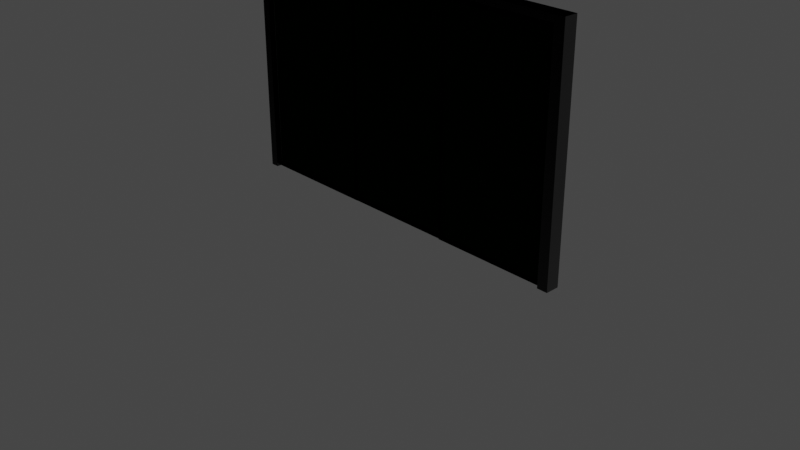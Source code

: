 # Source: Window.blend  (saved by Blender 3.1.7; exported with 4.5.12 LTS)
import bpy
from mathutils import Matrix  # noqa: F401  (used for matrix-valued properties, if any)

bpy.ops.wm.read_factory_settings(use_empty=True)
scene = bpy.context.scene
scene.name = 'Scene'

# ---- collections
col_collection = bpy.data.collections.new('Collection'); scene.collection.children.link(col_collection)

# ---- images (referenced by path relative to the original .blend; pixels are not part of the script)
import os
ASSET_DIR = os.environ.get("B2B_ASSET_DIR", "")  # directory of the original .blend (textures are referenced by path, not embedded)
HERE = os.path.dirname(os.path.abspath(__file__))  # packed textures are extracted next to this script under _unpacked/

def load_image(name, relpath, width, height, colorspace="sRGB"):
    """Load a texture the original file referenced (path relative to the .blend, or extracted next to this script)."""
    p = next((c for c in (os.path.join(HERE, relpath), os.path.join(ASSET_DIR, relpath)) if relpath and os.path.exists(c)), "")
    if p:
        img = bpy.data.images.load(p, check_existing=True)
        img.name = name
    else:  # same state as the original file: an image datablock whose file is absent (Cycles renders it pink)
        img = bpy.data.images.new(name, width, height)
        img.source = "FILE"
        img.filepath = "//" + (relpath or name)
    img.colorspace_settings.name = colorspace
    return img
img_wall_multiset_2_diffuse_png = load_image('Wall_Multiset_2_Diffuse.png', 'Wall_Multiset_2_Diffuse.png', 1024, 1024, 'sRGB')
img_wall_multiset_2_maskmap_png = load_image('Wall_Multiset_2_Maskmap.png', 'Wall_Multiset_2_Maskmap.png', 1024, 1024, 'sRGB')
img_wall_multiset_2_normal_png = load_image('Wall_Multiset_2_Normal.png', 'Wall_Multiset_2_Normal.png', 1024, 1024, 'sRGB')
img_wall_multiset_2_diffuse_alpha_png = load_image('Wall_Multiset_2_Diffuse+Alpha.png', 'Wall_Multiset_2_Diffuse+Alpha.png', 1024, 1024, 'sRGB')

# ---- materials (node trees are filled in below, after node groups)
mat_wall_010 = bpy.data.materials.new('wall.010')
mat_wall_010.use_transparent_shadow = False
mat_wall_010.diffuse_color = (0.3294, 0.3294, 0.3294, 1.0)
mat_wall_010.roughness = 0.8586
mat_wall_010.specular_intensity = 0.0
mat_wall_010.metallic = 1.0
mat_glass_010 = bpy.data.materials.new('Glass.010')
mat_glass_010.use_transparent_shadow = False
mat_glass_010.diffuse_color = (0.03137, 0.03922, 0.149, 1.0)
mat_glass_010.roughness = 0.8586
mat_glass_010.specular_intensity = 0.0
mat_glass_010.metallic = 1.0
mat_wall_set_2_slot__3_010 = bpy.data.materials.new('wall set 2 Slot #3.010')
mat_wall_set_2_slot__3_010.use_transparent_shadow = False
mat_wall_set_2_slot__3_010.diffuse_color = (0.0, 0.0, 0.0, 1.0)
mat_wall_set_2_slot__3_010.roughness = 0.5528
mat_wall_set_2_slot__3_010.specular_intensity = 1.0
mat_wall_set_2_slot__3_010.metallic = 1.0
mat_wall_set_2_slot__4_010 = bpy.data.materials.new('wall set 2 Slot #4.010')
mat_wall_set_2_slot__4_010.use_transparent_shadow = False
mat_wall_set_2_slot__4_010.diffuse_color = (0.0, 0.0, 0.0, 1.0)
mat_wall_set_2_slot__4_010.roughness = 0.5528
mat_wall_set_2_slot__4_010.specular_intensity = 1.0
mat_wall_set_2_slot__4_010.metallic = 1.0
mat_wall_set_2_slot__5_010 = bpy.data.materials.new('wall set 2 Slot #5.010')
mat_wall_set_2_slot__5_010.use_transparent_shadow = False
mat_wall_set_2_slot__5_010.diffuse_color = (0.0, 0.0, 0.0, 1.0)
mat_wall_set_2_slot__5_010.roughness = 0.5528
mat_wall_set_2_slot__5_010.specular_intensity = 1.0
mat_wall_set_2_slot__5_010.metallic = 1.0
mat_wall_set_2_slot__6_010 = bpy.data.materials.new('wall set 2 Slot #6.010')
mat_wall_set_2_slot__6_010.use_transparent_shadow = False
mat_wall_set_2_slot__6_010.diffuse_color = (0.0, 0.0, 0.0, 1.0)
mat_wall_set_2_slot__6_010.roughness = 0.5528
mat_wall_set_2_slot__6_010.specular_intensity = 1.0
mat_wall_set_2_slot__6_010.metallic = 1.0
mat_wall_set_2_slot__7_010 = bpy.data.materials.new('wall set 2 Slot #7.010')
mat_wall_set_2_slot__7_010.use_transparent_shadow = False
mat_wall_set_2_slot__7_010.diffuse_color = (0.0, 0.0, 0.0, 1.0)
mat_wall_set_2_slot__7_010.roughness = 0.5528
mat_wall_set_2_slot__7_010.specular_intensity = 1.0
mat_wall_set_2_slot__7_010.metallic = 1.0
mat_wall_set_2_slot__8_010 = bpy.data.materials.new('wall set 2 Slot #8.010')
mat_wall_set_2_slot__8_010.use_transparent_shadow = False
mat_wall_set_2_slot__8_010.diffuse_color = (0.0, 0.0, 0.0, 1.0)
mat_wall_set_2_slot__8_010.roughness = 0.5528
mat_wall_set_2_slot__8_010.specular_intensity = 1.0
mat_wall_set_2_slot__8_010.metallic = 1.0
mat_wall_set_2_slot__9_010 = bpy.data.materials.new('wall set 2 Slot #9.010')
mat_wall_set_2_slot__9_010.use_transparent_shadow = False
mat_wall_set_2_slot__9_010.diffuse_color = (0.0, 0.0, 0.0, 1.0)
mat_wall_set_2_slot__9_010.roughness = 0.5528
mat_wall_set_2_slot__9_010.specular_intensity = 1.0
mat_wall_set_2_slot__9_010.metallic = 1.0
mat_wall_set_2_slot__10_010 = bpy.data.materials.new('wall set 2 Slot #10.010')
mat_wall_set_2_slot__10_010.use_transparent_shadow = False
mat_wall_set_2_slot__10_010.diffuse_color = (0.0, 0.0, 0.0, 1.0)
mat_wall_set_2_slot__10_010.roughness = 0.5528
mat_wall_set_2_slot__10_010.specular_intensity = 1.0
mat_wall_set_2_slot__10_010.metallic = 1.0
mat_wall_set_2_slot__3_011 = bpy.data.materials.new('wall set 2 Slot #3.011')
mat_wall_set_2_slot__3_011.use_transparent_shadow = False
mat_wall_set_2_slot__3_011.diffuse_color = (0.0, 0.0, 0.0, 1.0)
mat_wall_set_2_slot__3_011.roughness = 0.5528
mat_wall_set_2_slot__3_011.specular_intensity = 1.0
mat_wall_set_2_slot__3_011.metallic = 1.0
mat_wall_set_2_slot__4_011 = bpy.data.materials.new('wall set 2 Slot #4.011')
mat_wall_set_2_slot__4_011.use_transparent_shadow = False
mat_wall_set_2_slot__4_011.diffuse_color = (0.0, 0.0, 0.0, 1.0)
mat_wall_set_2_slot__4_011.roughness = 0.5528
mat_wall_set_2_slot__4_011.specular_intensity = 1.0
mat_wall_set_2_slot__4_011.metallic = 1.0
mat_wall_set_2_slot__5_011 = bpy.data.materials.new('wall set 2 Slot #5.011')
mat_wall_set_2_slot__5_011.use_transparent_shadow = False
mat_wall_set_2_slot__5_011.diffuse_color = (0.0, 0.0, 0.0, 1.0)
mat_wall_set_2_slot__5_011.roughness = 0.5528
mat_wall_set_2_slot__5_011.specular_intensity = 1.0
mat_wall_set_2_slot__5_011.metallic = 1.0
mat_wall_set_2_slot__6_011 = bpy.data.materials.new('wall set 2 Slot #6.011')
mat_wall_set_2_slot__6_011.use_transparent_shadow = False
mat_wall_set_2_slot__6_011.diffuse_color = (0.0, 0.0, 0.0, 1.0)
mat_wall_set_2_slot__6_011.roughness = 0.5528
mat_wall_set_2_slot__6_011.specular_intensity = 1.0
mat_wall_set_2_slot__6_011.metallic = 1.0
mat_wall_set_2_slot__7_011 = bpy.data.materials.new('wall set 2 Slot #7.011')
mat_wall_set_2_slot__7_011.use_transparent_shadow = False
mat_wall_set_2_slot__7_011.diffuse_color = (0.0, 0.0, 0.0, 1.0)
mat_wall_set_2_slot__7_011.roughness = 0.5528
mat_wall_set_2_slot__7_011.specular_intensity = 1.0
mat_wall_set_2_slot__7_011.metallic = 1.0
mat_wall_set_2_slot__8_011 = bpy.data.materials.new('wall set 2 Slot #8.011')
mat_wall_set_2_slot__8_011.use_transparent_shadow = False
mat_wall_set_2_slot__8_011.diffuse_color = (0.0, 0.0, 0.0, 1.0)
mat_wall_set_2_slot__8_011.roughness = 0.5528
mat_wall_set_2_slot__8_011.specular_intensity = 1.0
mat_wall_set_2_slot__8_011.metallic = 1.0
mat_wall_set_2_slot__9_011 = bpy.data.materials.new('wall set 2 Slot #9.011')
mat_wall_set_2_slot__9_011.use_transparent_shadow = False
mat_wall_set_2_slot__9_011.diffuse_color = (0.0, 0.0, 0.0, 1.0)
mat_wall_set_2_slot__9_011.roughness = 0.5528
mat_wall_set_2_slot__9_011.specular_intensity = 1.0
mat_wall_set_2_slot__9_011.metallic = 1.0
mat_wall_set_2_slot__10_011 = bpy.data.materials.new('wall set 2 Slot #10.011')
mat_wall_set_2_slot__10_011.use_transparent_shadow = False
mat_wall_set_2_slot__10_011.diffuse_color = (0.0, 0.0, 0.0, 1.0)
mat_wall_set_2_slot__10_011.roughness = 0.5528
mat_wall_set_2_slot__10_011.specular_intensity = 1.0
mat_wall_set_2_slot__10_011.metallic = 1.0
mat_wall_set_2_slot__3_012 = bpy.data.materials.new('wall set 2 Slot #3.012')
mat_wall_set_2_slot__3_012.use_transparent_shadow = False
mat_wall_set_2_slot__3_012.diffuse_color = (0.0, 0.0, 0.0, 1.0)
mat_wall_set_2_slot__3_012.roughness = 0.5528
mat_wall_set_2_slot__3_012.specular_intensity = 1.0
mat_wall_set_2_slot__3_012.metallic = 1.0
mat_wall_set_2_slot__4_012 = bpy.data.materials.new('wall set 2 Slot #4.012')
mat_wall_set_2_slot__4_012.use_transparent_shadow = False
mat_wall_set_2_slot__4_012.diffuse_color = (0.0, 0.0, 0.0, 1.0)
mat_wall_set_2_slot__4_012.roughness = 0.5528
mat_wall_set_2_slot__4_012.specular_intensity = 1.0
mat_wall_set_2_slot__4_012.metallic = 1.0
mat_wall_set_2_slot__5_012 = bpy.data.materials.new('wall set 2 Slot #5.012')
mat_wall_set_2_slot__5_012.use_transparent_shadow = False
mat_wall_set_2_slot__5_012.diffuse_color = (0.0, 0.0, 0.0, 1.0)
mat_wall_set_2_slot__5_012.roughness = 0.5528
mat_wall_set_2_slot__5_012.specular_intensity = 1.0
mat_wall_set_2_slot__5_012.metallic = 1.0
mat_wall_set_2_slot__6_012 = bpy.data.materials.new('wall set 2 Slot #6.012')
mat_wall_set_2_slot__6_012.use_transparent_shadow = False
mat_wall_set_2_slot__6_012.diffuse_color = (0.0, 0.0, 0.0, 1.0)
mat_wall_set_2_slot__6_012.roughness = 0.5528
mat_wall_set_2_slot__6_012.specular_intensity = 1.0
mat_wall_set_2_slot__6_012.metallic = 1.0
mat_wall_set_2_slot__7_012 = bpy.data.materials.new('wall set 2 Slot #7.012')
mat_wall_set_2_slot__7_012.use_transparent_shadow = False
mat_wall_set_2_slot__7_012.diffuse_color = (0.0, 0.0, 0.0, 1.0)
mat_wall_set_2_slot__7_012.roughness = 0.5528
mat_wall_set_2_slot__7_012.specular_intensity = 1.0
mat_wall_set_2_slot__7_012.metallic = 1.0
mat_wall_set_2_slot__8_012 = bpy.data.materials.new('wall set 2 Slot #8.012')
mat_wall_set_2_slot__8_012.use_transparent_shadow = False
mat_wall_set_2_slot__8_012.diffuse_color = (0.0, 0.0, 0.0, 1.0)
mat_wall_set_2_slot__8_012.roughness = 0.5528
mat_wall_set_2_slot__8_012.specular_intensity = 1.0
mat_wall_set_2_slot__8_012.metallic = 1.0
mat_wall_set_2_slot__9_012 = bpy.data.materials.new('wall set 2 Slot #9.012')
mat_wall_set_2_slot__9_012.use_transparent_shadow = False
mat_wall_set_2_slot__9_012.diffuse_color = (0.0, 0.0, 0.0, 1.0)
mat_wall_set_2_slot__9_012.roughness = 0.5528
mat_wall_set_2_slot__9_012.specular_intensity = 1.0
mat_wall_set_2_slot__9_012.metallic = 1.0
mat_wall_set_2_slot__10_012 = bpy.data.materials.new('wall set 2 Slot #10.012')
mat_wall_set_2_slot__10_012.use_transparent_shadow = False
mat_wall_set_2_slot__10_012.diffuse_color = (0.0, 0.0, 0.0, 1.0)
mat_wall_set_2_slot__10_012.roughness = 0.5528
mat_wall_set_2_slot__10_012.specular_intensity = 1.0
mat_wall_set_2_slot__10_012.metallic = 1.0
mat_wall_set_2_slot__3_013 = bpy.data.materials.new('wall set 2 Slot #3.013')
mat_wall_set_2_slot__3_013.use_transparent_shadow = False
mat_wall_set_2_slot__3_013.diffuse_color = (0.0, 0.0, 0.0, 1.0)
mat_wall_set_2_slot__3_013.roughness = 0.5528
mat_wall_set_2_slot__3_013.specular_intensity = 1.0
mat_wall_set_2_slot__3_013.metallic = 1.0
mat_wall_set_2_slot__4_013 = bpy.data.materials.new('wall set 2 Slot #4.013')
mat_wall_set_2_slot__4_013.use_transparent_shadow = False
mat_wall_set_2_slot__4_013.diffuse_color = (0.0, 0.0, 0.0, 1.0)
mat_wall_set_2_slot__4_013.roughness = 0.5528
mat_wall_set_2_slot__4_013.specular_intensity = 1.0
mat_wall_set_2_slot__4_013.metallic = 1.0
mat_wall_set_2_slot__5_013 = bpy.data.materials.new('wall set 2 Slot #5.013')
mat_wall_set_2_slot__5_013.use_transparent_shadow = False
mat_wall_set_2_slot__5_013.diffuse_color = (0.0, 0.0, 0.0, 1.0)
mat_wall_set_2_slot__5_013.roughness = 0.5528
mat_wall_set_2_slot__5_013.specular_intensity = 1.0
mat_wall_set_2_slot__5_013.metallic = 1.0
mat_wall_set_2_slot__6_013 = bpy.data.materials.new('wall set 2 Slot #6.013')
mat_wall_set_2_slot__6_013.use_transparent_shadow = False
mat_wall_set_2_slot__6_013.diffuse_color = (0.0, 0.0, 0.0, 1.0)
mat_wall_set_2_slot__6_013.roughness = 0.5528
mat_wall_set_2_slot__6_013.specular_intensity = 1.0
mat_wall_set_2_slot__6_013.metallic = 1.0
mat_wall_set_2_slot__7_013 = bpy.data.materials.new('wall set 2 Slot #7.013')
mat_wall_set_2_slot__7_013.use_transparent_shadow = False
mat_wall_set_2_slot__7_013.diffuse_color = (0.0, 0.0, 0.0, 1.0)
mat_wall_set_2_slot__7_013.roughness = 0.5528
mat_wall_set_2_slot__7_013.specular_intensity = 1.0
mat_wall_set_2_slot__7_013.metallic = 1.0
mat_wall_set_2_slot__8_013 = bpy.data.materials.new('wall set 2 Slot #8.013')
mat_wall_set_2_slot__8_013.use_transparent_shadow = False
mat_wall_set_2_slot__8_013.diffuse_color = (0.0, 0.0, 0.0, 1.0)
mat_wall_set_2_slot__8_013.roughness = 0.5528
mat_wall_set_2_slot__8_013.specular_intensity = 1.0
mat_wall_set_2_slot__8_013.metallic = 1.0
mat_wall_set_2_slot__9_013 = bpy.data.materials.new('wall set 2 Slot #9.013')
mat_wall_set_2_slot__9_013.use_transparent_shadow = False
mat_wall_set_2_slot__9_013.diffuse_color = (0.0, 0.0, 0.0, 1.0)
mat_wall_set_2_slot__9_013.roughness = 0.5528
mat_wall_set_2_slot__9_013.specular_intensity = 1.0
mat_wall_set_2_slot__9_013.metallic = 1.0
mat_wall_set_2_slot__10_013 = bpy.data.materials.new('wall set 2 Slot #10.013')
mat_wall_set_2_slot__10_013.use_transparent_shadow = False
mat_wall_set_2_slot__10_013.diffuse_color = (0.0, 0.0, 0.0, 1.0)
mat_wall_set_2_slot__10_013.roughness = 0.5528
mat_wall_set_2_slot__10_013.specular_intensity = 1.0
mat_wall_set_2_slot__10_013.metallic = 1.0

# ---- material node trees
mat_wall_010.use_nodes = True; mat_wall_010.node_tree.nodes.clear()
_N = mat_wall_010.node_tree.nodes; _L = mat_wall_010.node_tree.links
n0 = _N.new('ShaderNodeOutputMaterial'); n0.name = 'Material Output'; n0.location = (300, 300)
n1 = _N.new('ShaderNodeNormalMap'); n1.name = 'Normal Map'; n1.location = (-247, -277)
n1.label = 'Normal/Map'
n2 = _N.new('ShaderNodeTexImage'); n2.name = 'Image Texture.001'; n2.location = (-643, 518)
n2.image = img_wall_multiset_2_diffuse_png
n3 = _N.new('ShaderNodeSeparateColor'); n3.name = 'Separate RGB'; n3.location = (-376, 215)
n4 = _N.new('ShaderNodeTexImage'); n4.name = 'Image Texture.003'; n4.location = (-715, 108)
n4.image = img_wall_multiset_2_maskmap_png
n5 = _N.new('ShaderNodeInvert'); n5.name = 'Invert'; n5.location = (-328, 36)
n6 = _N.new('ShaderNodeTexImage'); n6.name = 'Image Texture'; n6.location = (-549, -320)
n6.image = img_wall_multiset_2_normal_png
n7 = _N.new('ShaderNodeMix'); n7.name = 'Mix'; n7.location = (-257, 445)
n7.data_type = 'RGBA'
n7.blend_type = 'MULTIPLY'
n7.inputs[0].default_value = 1.0
n8 = _N.new('ShaderNodeBsdfPrincipled'); n8.name = 'Principled BSDF'; n8.location = (10, 300)
n8.distribution = 'GGX'
n8.subsurface_method = 'RANDOM_WALK_SKIN'
n8.inputs[3].default_value = 1.45
n8.inputs[13].default_value = 0.0
n8.inputs[27].default_value = (0.0, 0.0, 0.0, 1.0)
_L.new(n8.outputs[0], n0.inputs[0])
_L.new(n1.outputs[0], n8.inputs[5])
_L.new(n6.outputs[0], n1.inputs[1])
_L.new(n2.outputs[0], n7.inputs[6])
_L.new(n7.outputs[2], n8.inputs[0])
_L.new(n3.outputs[1], n7.inputs[7])
_L.new(n3.outputs[0], n8.inputs[1])
_L.new(n5.outputs[0], n8.inputs[2])
_L.new(n4.outputs[0], n3.inputs[0])
_L.new(n4.outputs[1], n5.inputs[1])
n0.is_active_output = True
mat_glass_010.use_nodes = True; mat_glass_010.node_tree.nodes.clear()
_N = mat_glass_010.node_tree.nodes; _L = mat_glass_010.node_tree.links
n0 = _N.new('ShaderNodeOutputMaterial'); n0.name = 'Material Output'; n0.location = (387, 352)
n1 = _N.new('ShaderNodeTexImage'); n1.name = 'Image Texture'; n1.location = (-658, 493)
n1.image = img_wall_multiset_2_diffuse_alpha_png
n2 = _N.new('ShaderNodeInvert'); n2.name = 'Invert.001'; n2.location = (-299, 440)
n3 = _N.new('ShaderNodeSeparateColor'); n3.name = 'Separate RGB'; n3.location = (-370, 228)
n4 = _N.new('ShaderNodeTexImage'); n4.name = 'Image Texture.001'; n4.location = (-637, 173)
n4.image = img_wall_multiset_2_maskmap_png
n5 = _N.new('ShaderNodeTexImage'); n5.name = 'Image Texture.002'; n5.location = (-423, -134)
n5.image = img_wall_multiset_2_normal_png
n6 = _N.new('ShaderNodeBsdfGlass'); n6.name = 'Glass BSDF'; n6.location = (132, 335)
n6.distribution = 'BECKMANN'
n6.inputs[2].default_value = 2.15
n7 = _N.new('ShaderNodeNormalMap'); n7.name = 'Normal Map'; n7.location = (-100, -60)
n7.label = 'Normal/Map'
n8 = _N.new('ShaderNodeMix'); n8.name = 'Mix'; n8.location = (-104, 460)
n8.data_type = 'RGBA'
n8.blend_type = 'MULTIPLY'
n8.inputs[0].default_value = 0.9417
n9 = _N.new('ShaderNodeInvert'); n9.name = 'Invert'; n9.location = (-261, 69)
n9.inputs[0].default_value = 0.1083
_L.new(n5.outputs[0], n7.inputs[1])
_L.new(n4.outputs[0], n3.inputs[0])
_L.new(n4.outputs[1], n9.inputs[1])
_L.new(n3.outputs[1], n8.inputs[7])
_L.new(n6.outputs[0], n0.inputs[0])
_L.new(n1.outputs[0], n2.inputs[1])
_L.new(n2.outputs[0], n8.inputs[6])
_L.new(n7.outputs[0], n6.inputs[3])
_L.new(n8.outputs[2], n6.inputs[0])
_L.new(n9.outputs[0], n6.inputs[1])
n0.is_active_output = True
mat_wall_set_2_slot__3_010.use_nodes = True; mat_wall_set_2_slot__3_010.node_tree.nodes.clear()
_N = mat_wall_set_2_slot__3_010.node_tree.nodes; _L = mat_wall_set_2_slot__3_010.node_tree.links
n0 = _N.new('ShaderNodeOutputMaterial'); n0.name = 'Material Output'; n0.location = (300, 300)
n1 = _N.new('ShaderNodeNormalMap'); n1.name = 'Normal Map'; n1.location = (-247, -277)
n1.label = 'Normal/Map'
n2 = _N.new('ShaderNodeBsdfPrincipled'); n2.name = 'Principled BSDF'; n2.location = (10, 300)
n2.distribution = 'GGX'
n2.subsurface_method = 'RANDOM_WALK_SKIN'
n2.inputs[3].default_value = 1.45
n2.inputs[13].default_value = 0.0
n2.inputs[27].default_value = (0.0, 0.0, 0.0, 1.0)
n3 = _N.new('ShaderNodeMix'); n3.name = 'Mix'; n3.location = (-257, 445)
n3.data_type = 'RGBA'
n3.blend_type = 'MULTIPLY'
n3.inputs[0].default_value = 1.0
n4 = _N.new('ShaderNodeTexImage'); n4.name = 'Image Texture'; n4.location = (-549, -320)
n4.image = img_wall_multiset_2_normal_png
n5 = _N.new('ShaderNodeInvert'); n5.name = 'Invert'; n5.location = (-328, 36)
n6 = _N.new('ShaderNodeTexImage'); n6.name = 'Image Texture.001'; n6.location = (-643, 518)
n6.image = img_wall_multiset_2_diffuse_png
n7 = _N.new('ShaderNodeTexImage'); n7.name = 'Image Texture.003'; n7.location = (-715, 108)
n7.image = img_wall_multiset_2_maskmap_png
n8 = _N.new('ShaderNodeSeparateColor'); n8.name = 'Separate RGB'; n8.location = (-376, 215)
_L.new(n2.outputs[0], n0.inputs[0])
_L.new(n1.outputs[0], n2.inputs[5])
_L.new(n4.outputs[0], n1.inputs[1])
_L.new(n6.outputs[0], n3.inputs[6])
_L.new(n3.outputs[2], n2.inputs[0])
_L.new(n8.outputs[1], n3.inputs[7])
_L.new(n8.outputs[0], n2.inputs[1])
_L.new(n5.outputs[0], n2.inputs[2])
_L.new(n7.outputs[0], n8.inputs[0])
_L.new(n7.outputs[1], n5.inputs[1])
n0.is_active_output = True
mat_wall_set_2_slot__4_010.use_nodes = True; mat_wall_set_2_slot__4_010.node_tree.nodes.clear()
_N = mat_wall_set_2_slot__4_010.node_tree.nodes; _L = mat_wall_set_2_slot__4_010.node_tree.links
n0 = _N.new('ShaderNodeOutputMaterial'); n0.name = 'Material Output'; n0.location = (300, 300)
n1 = _N.new('ShaderNodeNormalMap'); n1.name = 'Normal Map'; n1.location = (-247, -277)
n1.label = 'Normal/Map'
n2 = _N.new('ShaderNodeBsdfPrincipled'); n2.name = 'Principled BSDF'; n2.location = (10, 300)
n2.distribution = 'GGX'
n2.subsurface_method = 'RANDOM_WALK_SKIN'
n2.inputs[3].default_value = 1.45
n2.inputs[13].default_value = 0.0
n2.inputs[27].default_value = (0.0, 0.0, 0.0, 1.0)
n3 = _N.new('ShaderNodeMix'); n3.name = 'Mix'; n3.location = (-257, 445)
n3.data_type = 'RGBA'
n3.blend_type = 'MULTIPLY'
n3.inputs[0].default_value = 1.0
n4 = _N.new('ShaderNodeTexImage'); n4.name = 'Image Texture'; n4.location = (-549, -320)
n4.image = img_wall_multiset_2_normal_png
n5 = _N.new('ShaderNodeInvert'); n5.name = 'Invert'; n5.location = (-328, 36)
n6 = _N.new('ShaderNodeTexImage'); n6.name = 'Image Texture.001'; n6.location = (-643, 518)
n6.image = img_wall_multiset_2_diffuse_png
n7 = _N.new('ShaderNodeTexImage'); n7.name = 'Image Texture.003'; n7.location = (-715, 108)
n7.image = img_wall_multiset_2_maskmap_png
n8 = _N.new('ShaderNodeSeparateColor'); n8.name = 'Separate RGB'; n8.location = (-376, 215)
_L.new(n2.outputs[0], n0.inputs[0])
_L.new(n1.outputs[0], n2.inputs[5])
_L.new(n4.outputs[0], n1.inputs[1])
_L.new(n6.outputs[0], n3.inputs[6])
_L.new(n3.outputs[2], n2.inputs[0])
_L.new(n8.outputs[1], n3.inputs[7])
_L.new(n8.outputs[0], n2.inputs[1])
_L.new(n5.outputs[0], n2.inputs[2])
_L.new(n7.outputs[0], n8.inputs[0])
_L.new(n7.outputs[1], n5.inputs[1])
n0.is_active_output = True
mat_wall_set_2_slot__5_010.use_nodes = True; mat_wall_set_2_slot__5_010.node_tree.nodes.clear()
_N = mat_wall_set_2_slot__5_010.node_tree.nodes; _L = mat_wall_set_2_slot__5_010.node_tree.links
n0 = _N.new('ShaderNodeOutputMaterial'); n0.name = 'Material Output'; n0.location = (300, 300)
n1 = _N.new('ShaderNodeNormalMap'); n1.name = 'Normal Map'; n1.location = (-247, -277)
n1.label = 'Normal/Map'
n2 = _N.new('ShaderNodeBsdfPrincipled'); n2.name = 'Principled BSDF'; n2.location = (10, 300)
n2.distribution = 'GGX'
n2.subsurface_method = 'RANDOM_WALK_SKIN'
n2.inputs[3].default_value = 1.45
n2.inputs[13].default_value = 0.0
n2.inputs[27].default_value = (0.0, 0.0, 0.0, 1.0)
n3 = _N.new('ShaderNodeMix'); n3.name = 'Mix'; n3.location = (-257, 445)
n3.data_type = 'RGBA'
n3.blend_type = 'MULTIPLY'
n3.inputs[0].default_value = 1.0
n4 = _N.new('ShaderNodeTexImage'); n4.name = 'Image Texture'; n4.location = (-549, -320)
n4.image = img_wall_multiset_2_normal_png
n5 = _N.new('ShaderNodeInvert'); n5.name = 'Invert'; n5.location = (-328, 36)
n6 = _N.new('ShaderNodeTexImage'); n6.name = 'Image Texture.001'; n6.location = (-643, 518)
n6.image = img_wall_multiset_2_diffuse_png
n7 = _N.new('ShaderNodeTexImage'); n7.name = 'Image Texture.003'; n7.location = (-715, 108)
n7.image = img_wall_multiset_2_maskmap_png
n8 = _N.new('ShaderNodeSeparateColor'); n8.name = 'Separate RGB'; n8.location = (-376, 215)
_L.new(n2.outputs[0], n0.inputs[0])
_L.new(n1.outputs[0], n2.inputs[5])
_L.new(n4.outputs[0], n1.inputs[1])
_L.new(n6.outputs[0], n3.inputs[6])
_L.new(n3.outputs[2], n2.inputs[0])
_L.new(n8.outputs[1], n3.inputs[7])
_L.new(n8.outputs[0], n2.inputs[1])
_L.new(n5.outputs[0], n2.inputs[2])
_L.new(n7.outputs[0], n8.inputs[0])
_L.new(n7.outputs[1], n5.inputs[1])
n0.is_active_output = True
mat_wall_set_2_slot__6_010.use_nodes = True; mat_wall_set_2_slot__6_010.node_tree.nodes.clear()
_N = mat_wall_set_2_slot__6_010.node_tree.nodes; _L = mat_wall_set_2_slot__6_010.node_tree.links
n0 = _N.new('ShaderNodeOutputMaterial'); n0.name = 'Material Output'; n0.location = (300, 300)
n1 = _N.new('ShaderNodeNormalMap'); n1.name = 'Normal Map'; n1.location = (-247, -277)
n1.label = 'Normal/Map'
n2 = _N.new('ShaderNodeBsdfPrincipled'); n2.name = 'Principled BSDF'; n2.location = (10, 300)
n2.distribution = 'GGX'
n2.subsurface_method = 'RANDOM_WALK_SKIN'
n2.inputs[3].default_value = 1.45
n2.inputs[13].default_value = 0.0
n2.inputs[27].default_value = (0.0, 0.0, 0.0, 1.0)
n3 = _N.new('ShaderNodeMix'); n3.name = 'Mix'; n3.location = (-257, 445)
n3.data_type = 'RGBA'
n3.blend_type = 'MULTIPLY'
n3.inputs[0].default_value = 1.0
n4 = _N.new('ShaderNodeTexImage'); n4.name = 'Image Texture'; n4.location = (-549, -320)
n4.image = img_wall_multiset_2_normal_png
n5 = _N.new('ShaderNodeInvert'); n5.name = 'Invert'; n5.location = (-328, 36)
n6 = _N.new('ShaderNodeTexImage'); n6.name = 'Image Texture.001'; n6.location = (-643, 518)
n6.image = img_wall_multiset_2_diffuse_png
n7 = _N.new('ShaderNodeTexImage'); n7.name = 'Image Texture.003'; n7.location = (-715, 108)
n7.image = img_wall_multiset_2_maskmap_png
n8 = _N.new('ShaderNodeSeparateColor'); n8.name = 'Separate RGB'; n8.location = (-376, 215)
_L.new(n2.outputs[0], n0.inputs[0])
_L.new(n1.outputs[0], n2.inputs[5])
_L.new(n4.outputs[0], n1.inputs[1])
_L.new(n6.outputs[0], n3.inputs[6])
_L.new(n3.outputs[2], n2.inputs[0])
_L.new(n8.outputs[1], n3.inputs[7])
_L.new(n8.outputs[0], n2.inputs[1])
_L.new(n5.outputs[0], n2.inputs[2])
_L.new(n7.outputs[0], n8.inputs[0])
_L.new(n7.outputs[1], n5.inputs[1])
n0.is_active_output = True
mat_wall_set_2_slot__7_010.use_nodes = True; mat_wall_set_2_slot__7_010.node_tree.nodes.clear()
_N = mat_wall_set_2_slot__7_010.node_tree.nodes; _L = mat_wall_set_2_slot__7_010.node_tree.links
n0 = _N.new('ShaderNodeOutputMaterial'); n0.name = 'Material Output'; n0.location = (300, 300)
n1 = _N.new('ShaderNodeNormalMap'); n1.name = 'Normal Map'; n1.location = (-247, -277)
n1.label = 'Normal/Map'
n2 = _N.new('ShaderNodeBsdfPrincipled'); n2.name = 'Principled BSDF'; n2.location = (10, 300)
n2.distribution = 'GGX'
n2.subsurface_method = 'RANDOM_WALK_SKIN'
n2.inputs[3].default_value = 1.45
n2.inputs[13].default_value = 0.0
n2.inputs[27].default_value = (0.0, 0.0, 0.0, 1.0)
n3 = _N.new('ShaderNodeMix'); n3.name = 'Mix'; n3.location = (-257, 445)
n3.data_type = 'RGBA'
n3.blend_type = 'MULTIPLY'
n3.inputs[0].default_value = 1.0
n4 = _N.new('ShaderNodeTexImage'); n4.name = 'Image Texture'; n4.location = (-549, -320)
n4.image = img_wall_multiset_2_normal_png
n5 = _N.new('ShaderNodeInvert'); n5.name = 'Invert'; n5.location = (-328, 36)
n6 = _N.new('ShaderNodeTexImage'); n6.name = 'Image Texture.001'; n6.location = (-643, 518)
n6.image = img_wall_multiset_2_diffuse_png
n7 = _N.new('ShaderNodeTexImage'); n7.name = 'Image Texture.003'; n7.location = (-715, 108)
n7.image = img_wall_multiset_2_maskmap_png
n8 = _N.new('ShaderNodeSeparateColor'); n8.name = 'Separate RGB'; n8.location = (-376, 215)
_L.new(n2.outputs[0], n0.inputs[0])
_L.new(n1.outputs[0], n2.inputs[5])
_L.new(n4.outputs[0], n1.inputs[1])
_L.new(n6.outputs[0], n3.inputs[6])
_L.new(n3.outputs[2], n2.inputs[0])
_L.new(n8.outputs[1], n3.inputs[7])
_L.new(n8.outputs[0], n2.inputs[1])
_L.new(n5.outputs[0], n2.inputs[2])
_L.new(n7.outputs[0], n8.inputs[0])
_L.new(n7.outputs[1], n5.inputs[1])
n0.is_active_output = True
mat_wall_set_2_slot__8_010.use_nodes = True; mat_wall_set_2_slot__8_010.node_tree.nodes.clear()
_N = mat_wall_set_2_slot__8_010.node_tree.nodes; _L = mat_wall_set_2_slot__8_010.node_tree.links
n0 = _N.new('ShaderNodeOutputMaterial'); n0.name = 'Material Output'; n0.location = (300, 300)
n1 = _N.new('ShaderNodeNormalMap'); n1.name = 'Normal Map'; n1.location = (-247, -277)
n1.label = 'Normal/Map'
n2 = _N.new('ShaderNodeBsdfPrincipled'); n2.name = 'Principled BSDF'; n2.location = (10, 300)
n2.distribution = 'GGX'
n2.subsurface_method = 'RANDOM_WALK_SKIN'
n2.inputs[3].default_value = 1.45
n2.inputs[13].default_value = 0.0
n2.inputs[27].default_value = (0.0, 0.0, 0.0, 1.0)
n3 = _N.new('ShaderNodeMix'); n3.name = 'Mix'; n3.location = (-257, 445)
n3.data_type = 'RGBA'
n3.blend_type = 'MULTIPLY'
n3.inputs[0].default_value = 1.0
n4 = _N.new('ShaderNodeTexImage'); n4.name = 'Image Texture'; n4.location = (-549, -320)
n4.image = img_wall_multiset_2_normal_png
n5 = _N.new('ShaderNodeInvert'); n5.name = 'Invert'; n5.location = (-328, 36)
n6 = _N.new('ShaderNodeTexImage'); n6.name = 'Image Texture.001'; n6.location = (-643, 518)
n6.image = img_wall_multiset_2_diffuse_png
n7 = _N.new('ShaderNodeTexImage'); n7.name = 'Image Texture.003'; n7.location = (-715, 108)
n7.image = img_wall_multiset_2_maskmap_png
n8 = _N.new('ShaderNodeSeparateColor'); n8.name = 'Separate RGB'; n8.location = (-376, 215)
_L.new(n2.outputs[0], n0.inputs[0])
_L.new(n1.outputs[0], n2.inputs[5])
_L.new(n4.outputs[0], n1.inputs[1])
_L.new(n6.outputs[0], n3.inputs[6])
_L.new(n3.outputs[2], n2.inputs[0])
_L.new(n8.outputs[1], n3.inputs[7])
_L.new(n8.outputs[0], n2.inputs[1])
_L.new(n5.outputs[0], n2.inputs[2])
_L.new(n7.outputs[0], n8.inputs[0])
_L.new(n7.outputs[1], n5.inputs[1])
n0.is_active_output = True
mat_wall_set_2_slot__9_010.use_nodes = True; mat_wall_set_2_slot__9_010.node_tree.nodes.clear()
_N = mat_wall_set_2_slot__9_010.node_tree.nodes; _L = mat_wall_set_2_slot__9_010.node_tree.links
n0 = _N.new('ShaderNodeOutputMaterial'); n0.name = 'Material Output'; n0.location = (300, 300)
n1 = _N.new('ShaderNodeNormalMap'); n1.name = 'Normal Map'; n1.location = (-247, -277)
n1.label = 'Normal/Map'
n2 = _N.new('ShaderNodeBsdfPrincipled'); n2.name = 'Principled BSDF'; n2.location = (10, 300)
n2.distribution = 'GGX'
n2.subsurface_method = 'RANDOM_WALK_SKIN'
n2.inputs[3].default_value = 1.45
n2.inputs[13].default_value = 0.0
n2.inputs[27].default_value = (0.0, 0.0, 0.0, 1.0)
n3 = _N.new('ShaderNodeMix'); n3.name = 'Mix'; n3.location = (-257, 445)
n3.data_type = 'RGBA'
n3.blend_type = 'MULTIPLY'
n3.inputs[0].default_value = 1.0
n4 = _N.new('ShaderNodeTexImage'); n4.name = 'Image Texture'; n4.location = (-549, -320)
n4.image = img_wall_multiset_2_normal_png
n5 = _N.new('ShaderNodeInvert'); n5.name = 'Invert'; n5.location = (-328, 36)
n6 = _N.new('ShaderNodeTexImage'); n6.name = 'Image Texture.001'; n6.location = (-643, 518)
n6.image = img_wall_multiset_2_diffuse_png
n7 = _N.new('ShaderNodeTexImage'); n7.name = 'Image Texture.003'; n7.location = (-715, 108)
n7.image = img_wall_multiset_2_maskmap_png
n8 = _N.new('ShaderNodeSeparateColor'); n8.name = 'Separate RGB'; n8.location = (-376, 215)
_L.new(n2.outputs[0], n0.inputs[0])
_L.new(n1.outputs[0], n2.inputs[5])
_L.new(n4.outputs[0], n1.inputs[1])
_L.new(n6.outputs[0], n3.inputs[6])
_L.new(n3.outputs[2], n2.inputs[0])
_L.new(n8.outputs[1], n3.inputs[7])
_L.new(n8.outputs[0], n2.inputs[1])
_L.new(n5.outputs[0], n2.inputs[2])
_L.new(n7.outputs[0], n8.inputs[0])
_L.new(n7.outputs[1], n5.inputs[1])
n0.is_active_output = True
mat_wall_set_2_slot__10_010.use_nodes = True; mat_wall_set_2_slot__10_010.node_tree.nodes.clear()
_N = mat_wall_set_2_slot__10_010.node_tree.nodes; _L = mat_wall_set_2_slot__10_010.node_tree.links
n0 = _N.new('ShaderNodeOutputMaterial'); n0.name = 'Material Output'; n0.location = (300, 300)
n1 = _N.new('ShaderNodeNormalMap'); n1.name = 'Normal Map'; n1.location = (-247, -277)
n1.label = 'Normal/Map'
n2 = _N.new('ShaderNodeMix'); n2.name = 'Mix'; n2.location = (-257, 445)
n2.data_type = 'RGBA'
n2.blend_type = 'MULTIPLY'
n2.inputs[0].default_value = 1.0
n3 = _N.new('ShaderNodeTexImage'); n3.name = 'Image Texture'; n3.location = (-549, -320)
n3.image = img_wall_multiset_2_normal_png
n4 = _N.new('ShaderNodeInvert'); n4.name = 'Invert'; n4.location = (-328, 36)
n5 = _N.new('ShaderNodeTexImage'); n5.name = 'Image Texture.001'; n5.location = (-643, 518)
n5.image = img_wall_multiset_2_diffuse_png
n6 = _N.new('ShaderNodeTexImage'); n6.name = 'Image Texture.003'; n6.location = (-715, 108)
n6.image = img_wall_multiset_2_maskmap_png
n7 = _N.new('ShaderNodeSeparateColor'); n7.name = 'Separate RGB'; n7.location = (-376, 215)
n8 = _N.new('ShaderNodeBsdfPrincipled'); n8.name = 'Principled BSDF'; n8.location = (10, 300)
n8.distribution = 'GGX'
n8.subsurface_method = 'RANDOM_WALK_SKIN'
n8.inputs[3].default_value = 1.45
n8.inputs[13].default_value = 0.0
n8.inputs[27].default_value = (0.0, 0.0, 0.0, 1.0)
_L.new(n8.outputs[0], n0.inputs[0])
_L.new(n1.outputs[0], n8.inputs[5])
_L.new(n3.outputs[0], n1.inputs[1])
_L.new(n5.outputs[0], n2.inputs[6])
_L.new(n2.outputs[2], n8.inputs[0])
_L.new(n7.outputs[1], n2.inputs[7])
_L.new(n7.outputs[0], n8.inputs[1])
_L.new(n4.outputs[0], n8.inputs[2])
_L.new(n6.outputs[0], n7.inputs[0])
_L.new(n6.outputs[1], n4.inputs[1])
n0.is_active_output = True
mat_wall_set_2_slot__3_011.use_nodes = True; mat_wall_set_2_slot__3_011.node_tree.nodes.clear()
_N = mat_wall_set_2_slot__3_011.node_tree.nodes; _L = mat_wall_set_2_slot__3_011.node_tree.links
n0 = _N.new('ShaderNodeBsdfPrincipled'); n0.name = 'Principled BSDF'; n0.location = (10, 300)
n0.distribution = 'GGX'
n0.subsurface_method = 'RANDOM_WALK_SKIN'
n0.inputs[0].default_value = (0.0, 0.0, 0.0, 1.0)
n0.inputs[1].default_value = 1.0
n0.inputs[2].default_value = 0.5528
n0.inputs[3].default_value = 1.45
n0.inputs[13].default_value = 1.0
n0.inputs[27].default_value = (0.0, 0.0, 0.0, 1.0)
n0.inputs[28].default_value = 1.0
n1 = _N.new('ShaderNodeOutputMaterial'); n1.name = 'Material Output'; n1.location = (300, 300)
n2 = _N.new('ShaderNodeNormalMap'); n2.name = 'Normal Map'; n2.location = (-300, -300)
n2.label = 'Normal/Map'
_L.new(n0.outputs[0], n1.inputs[0])
_L.new(n2.outputs[0], n0.inputs[5])
n1.is_active_output = True
mat_wall_set_2_slot__4_011.use_nodes = True; mat_wall_set_2_slot__4_011.node_tree.nodes.clear()
_N = mat_wall_set_2_slot__4_011.node_tree.nodes; _L = mat_wall_set_2_slot__4_011.node_tree.links
n0 = _N.new('ShaderNodeBsdfPrincipled'); n0.name = 'Principled BSDF'; n0.location = (10, 300)
n0.distribution = 'GGX'
n0.subsurface_method = 'RANDOM_WALK_SKIN'
n0.inputs[0].default_value = (0.0, 0.0, 0.0, 1.0)
n0.inputs[1].default_value = 1.0
n0.inputs[2].default_value = 0.5528
n0.inputs[3].default_value = 1.45
n0.inputs[13].default_value = 1.0
n0.inputs[27].default_value = (0.0, 0.0, 0.0, 1.0)
n0.inputs[28].default_value = 1.0
n1 = _N.new('ShaderNodeOutputMaterial'); n1.name = 'Material Output'; n1.location = (300, 300)
n2 = _N.new('ShaderNodeNormalMap'); n2.name = 'Normal Map'; n2.location = (-300, -300)
n2.label = 'Normal/Map'
_L.new(n0.outputs[0], n1.inputs[0])
_L.new(n2.outputs[0], n0.inputs[5])
n1.is_active_output = True
mat_wall_set_2_slot__5_011.use_nodes = True; mat_wall_set_2_slot__5_011.node_tree.nodes.clear()
_N = mat_wall_set_2_slot__5_011.node_tree.nodes; _L = mat_wall_set_2_slot__5_011.node_tree.links
n0 = _N.new('ShaderNodeBsdfPrincipled'); n0.name = 'Principled BSDF'; n0.location = (10, 300)
n0.distribution = 'GGX'
n0.subsurface_method = 'RANDOM_WALK_SKIN'
n0.inputs[0].default_value = (0.0, 0.0, 0.0, 1.0)
n0.inputs[1].default_value = 1.0
n0.inputs[2].default_value = 0.5528
n0.inputs[3].default_value = 1.45
n0.inputs[13].default_value = 1.0
n0.inputs[27].default_value = (0.0, 0.0, 0.0, 1.0)
n0.inputs[28].default_value = 1.0
n1 = _N.new('ShaderNodeOutputMaterial'); n1.name = 'Material Output'; n1.location = (300, 300)
n2 = _N.new('ShaderNodeNormalMap'); n2.name = 'Normal Map'; n2.location = (-300, -300)
n2.label = 'Normal/Map'
_L.new(n0.outputs[0], n1.inputs[0])
_L.new(n2.outputs[0], n0.inputs[5])
n1.is_active_output = True
mat_wall_set_2_slot__6_011.use_nodes = True; mat_wall_set_2_slot__6_011.node_tree.nodes.clear()
_N = mat_wall_set_2_slot__6_011.node_tree.nodes; _L = mat_wall_set_2_slot__6_011.node_tree.links
n0 = _N.new('ShaderNodeBsdfPrincipled'); n0.name = 'Principled BSDF'; n0.location = (10, 300)
n0.distribution = 'GGX'
n0.subsurface_method = 'RANDOM_WALK_SKIN'
n0.inputs[0].default_value = (0.0, 0.0, 0.0, 1.0)
n0.inputs[1].default_value = 1.0
n0.inputs[2].default_value = 0.5528
n0.inputs[3].default_value = 1.45
n0.inputs[13].default_value = 1.0
n0.inputs[27].default_value = (0.0, 0.0, 0.0, 1.0)
n0.inputs[28].default_value = 1.0
n1 = _N.new('ShaderNodeOutputMaterial'); n1.name = 'Material Output'; n1.location = (300, 300)
n2 = _N.new('ShaderNodeNormalMap'); n2.name = 'Normal Map'; n2.location = (-300, -300)
n2.label = 'Normal/Map'
_L.new(n0.outputs[0], n1.inputs[0])
_L.new(n2.outputs[0], n0.inputs[5])
n1.is_active_output = True
mat_wall_set_2_slot__7_011.use_nodes = True; mat_wall_set_2_slot__7_011.node_tree.nodes.clear()
_N = mat_wall_set_2_slot__7_011.node_tree.nodes; _L = mat_wall_set_2_slot__7_011.node_tree.links
n0 = _N.new('ShaderNodeBsdfPrincipled'); n0.name = 'Principled BSDF'; n0.location = (10, 300)
n0.distribution = 'GGX'
n0.subsurface_method = 'RANDOM_WALK_SKIN'
n0.inputs[0].default_value = (0.0, 0.0, 0.0, 1.0)
n0.inputs[1].default_value = 1.0
n0.inputs[2].default_value = 0.5528
n0.inputs[3].default_value = 1.45
n0.inputs[13].default_value = 1.0
n0.inputs[27].default_value = (0.0, 0.0, 0.0, 1.0)
n0.inputs[28].default_value = 1.0
n1 = _N.new('ShaderNodeOutputMaterial'); n1.name = 'Material Output'; n1.location = (300, 300)
n2 = _N.new('ShaderNodeNormalMap'); n2.name = 'Normal Map'; n2.location = (-300, -300)
n2.label = 'Normal/Map'
_L.new(n0.outputs[0], n1.inputs[0])
_L.new(n2.outputs[0], n0.inputs[5])
n1.is_active_output = True
mat_wall_set_2_slot__8_011.use_nodes = True; mat_wall_set_2_slot__8_011.node_tree.nodes.clear()
_N = mat_wall_set_2_slot__8_011.node_tree.nodes; _L = mat_wall_set_2_slot__8_011.node_tree.links
n0 = _N.new('ShaderNodeBsdfPrincipled'); n0.name = 'Principled BSDF'; n0.location = (10, 300)
n0.distribution = 'GGX'
n0.subsurface_method = 'RANDOM_WALK_SKIN'
n0.inputs[0].default_value = (0.0, 0.0, 0.0, 1.0)
n0.inputs[1].default_value = 1.0
n0.inputs[2].default_value = 0.5528
n0.inputs[3].default_value = 1.45
n0.inputs[13].default_value = 1.0
n0.inputs[27].default_value = (0.0, 0.0, 0.0, 1.0)
n0.inputs[28].default_value = 1.0
n1 = _N.new('ShaderNodeOutputMaterial'); n1.name = 'Material Output'; n1.location = (300, 300)
n2 = _N.new('ShaderNodeNormalMap'); n2.name = 'Normal Map'; n2.location = (-300, -300)
n2.label = 'Normal/Map'
_L.new(n0.outputs[0], n1.inputs[0])
_L.new(n2.outputs[0], n0.inputs[5])
n1.is_active_output = True
mat_wall_set_2_slot__9_011.use_nodes = True; mat_wall_set_2_slot__9_011.node_tree.nodes.clear()
_N = mat_wall_set_2_slot__9_011.node_tree.nodes; _L = mat_wall_set_2_slot__9_011.node_tree.links
n0 = _N.new('ShaderNodeBsdfPrincipled'); n0.name = 'Principled BSDF'; n0.location = (10, 300)
n0.distribution = 'GGX'
n0.subsurface_method = 'RANDOM_WALK_SKIN'
n0.inputs[0].default_value = (0.0, 0.0, 0.0, 1.0)
n0.inputs[1].default_value = 1.0
n0.inputs[2].default_value = 0.5528
n0.inputs[3].default_value = 1.45
n0.inputs[13].default_value = 1.0
n0.inputs[27].default_value = (0.0, 0.0, 0.0, 1.0)
n0.inputs[28].default_value = 1.0
n1 = _N.new('ShaderNodeOutputMaterial'); n1.name = 'Material Output'; n1.location = (300, 300)
n2 = _N.new('ShaderNodeNormalMap'); n2.name = 'Normal Map'; n2.location = (-300, -300)
n2.label = 'Normal/Map'
_L.new(n0.outputs[0], n1.inputs[0])
_L.new(n2.outputs[0], n0.inputs[5])
n1.is_active_output = True
mat_wall_set_2_slot__10_011.use_nodes = True; mat_wall_set_2_slot__10_011.node_tree.nodes.clear()
_N = mat_wall_set_2_slot__10_011.node_tree.nodes; _L = mat_wall_set_2_slot__10_011.node_tree.links
n0 = _N.new('ShaderNodeBsdfPrincipled'); n0.name = 'Principled BSDF'; n0.location = (10, 300)
n0.distribution = 'GGX'
n0.subsurface_method = 'RANDOM_WALK_SKIN'
n0.inputs[0].default_value = (0.0, 0.0, 0.0, 1.0)
n0.inputs[1].default_value = 1.0
n0.inputs[2].default_value = 0.5528
n0.inputs[3].default_value = 1.45
n0.inputs[13].default_value = 1.0
n0.inputs[27].default_value = (0.0, 0.0, 0.0, 1.0)
n0.inputs[28].default_value = 1.0
n1 = _N.new('ShaderNodeOutputMaterial'); n1.name = 'Material Output'; n1.location = (300, 300)
n2 = _N.new('ShaderNodeNormalMap'); n2.name = 'Normal Map'; n2.location = (-300, -300)
n2.label = 'Normal/Map'
_L.new(n0.outputs[0], n1.inputs[0])
_L.new(n2.outputs[0], n0.inputs[5])
n1.is_active_output = True
mat_wall_set_2_slot__3_012.use_nodes = True; mat_wall_set_2_slot__3_012.node_tree.nodes.clear()
_N = mat_wall_set_2_slot__3_012.node_tree.nodes; _L = mat_wall_set_2_slot__3_012.node_tree.links
n0 = _N.new('ShaderNodeBsdfPrincipled'); n0.name = 'Principled BSDF'; n0.location = (10, 300)
n0.distribution = 'GGX'
n0.subsurface_method = 'RANDOM_WALK_SKIN'
n0.inputs[0].default_value = (0.0, 0.0, 0.0, 1.0)
n0.inputs[1].default_value = 1.0
n0.inputs[2].default_value = 0.5528
n0.inputs[3].default_value = 1.45
n0.inputs[13].default_value = 1.0
n0.inputs[27].default_value = (0.0, 0.0, 0.0, 1.0)
n0.inputs[28].default_value = 1.0
n1 = _N.new('ShaderNodeOutputMaterial'); n1.name = 'Material Output'; n1.location = (300, 300)
n2 = _N.new('ShaderNodeNormalMap'); n2.name = 'Normal Map'; n2.location = (-300, -300)
n2.label = 'Normal/Map'
_L.new(n0.outputs[0], n1.inputs[0])
_L.new(n2.outputs[0], n0.inputs[5])
n1.is_active_output = True
mat_wall_set_2_slot__4_012.use_nodes = True; mat_wall_set_2_slot__4_012.node_tree.nodes.clear()
_N = mat_wall_set_2_slot__4_012.node_tree.nodes; _L = mat_wall_set_2_slot__4_012.node_tree.links
n0 = _N.new('ShaderNodeBsdfPrincipled'); n0.name = 'Principled BSDF'; n0.location = (10, 300)
n0.distribution = 'GGX'
n0.subsurface_method = 'RANDOM_WALK_SKIN'
n0.inputs[0].default_value = (0.0, 0.0, 0.0, 1.0)
n0.inputs[1].default_value = 1.0
n0.inputs[2].default_value = 0.5528
n0.inputs[3].default_value = 1.45
n0.inputs[13].default_value = 1.0
n0.inputs[27].default_value = (0.0, 0.0, 0.0, 1.0)
n0.inputs[28].default_value = 1.0
n1 = _N.new('ShaderNodeOutputMaterial'); n1.name = 'Material Output'; n1.location = (300, 300)
n2 = _N.new('ShaderNodeNormalMap'); n2.name = 'Normal Map'; n2.location = (-300, -300)
n2.label = 'Normal/Map'
_L.new(n0.outputs[0], n1.inputs[0])
_L.new(n2.outputs[0], n0.inputs[5])
n1.is_active_output = True
mat_wall_set_2_slot__5_012.use_nodes = True; mat_wall_set_2_slot__5_012.node_tree.nodes.clear()
_N = mat_wall_set_2_slot__5_012.node_tree.nodes; _L = mat_wall_set_2_slot__5_012.node_tree.links
n0 = _N.new('ShaderNodeBsdfPrincipled'); n0.name = 'Principled BSDF'; n0.location = (10, 300)
n0.distribution = 'GGX'
n0.subsurface_method = 'RANDOM_WALK_SKIN'
n0.inputs[0].default_value = (0.0, 0.0, 0.0, 1.0)
n0.inputs[1].default_value = 1.0
n0.inputs[2].default_value = 0.5528
n0.inputs[3].default_value = 1.45
n0.inputs[13].default_value = 1.0
n0.inputs[27].default_value = (0.0, 0.0, 0.0, 1.0)
n0.inputs[28].default_value = 1.0
n1 = _N.new('ShaderNodeOutputMaterial'); n1.name = 'Material Output'; n1.location = (300, 300)
n2 = _N.new('ShaderNodeNormalMap'); n2.name = 'Normal Map'; n2.location = (-300, -300)
n2.label = 'Normal/Map'
_L.new(n0.outputs[0], n1.inputs[0])
_L.new(n2.outputs[0], n0.inputs[5])
n1.is_active_output = True
mat_wall_set_2_slot__6_012.use_nodes = True; mat_wall_set_2_slot__6_012.node_tree.nodes.clear()
_N = mat_wall_set_2_slot__6_012.node_tree.nodes; _L = mat_wall_set_2_slot__6_012.node_tree.links
n0 = _N.new('ShaderNodeBsdfPrincipled'); n0.name = 'Principled BSDF'; n0.location = (10, 300)
n0.distribution = 'GGX'
n0.subsurface_method = 'RANDOM_WALK_SKIN'
n0.inputs[0].default_value = (0.0, 0.0, 0.0, 1.0)
n0.inputs[1].default_value = 1.0
n0.inputs[2].default_value = 0.5528
n0.inputs[3].default_value = 1.45
n0.inputs[13].default_value = 1.0
n0.inputs[27].default_value = (0.0, 0.0, 0.0, 1.0)
n0.inputs[28].default_value = 1.0
n1 = _N.new('ShaderNodeOutputMaterial'); n1.name = 'Material Output'; n1.location = (300, 300)
n2 = _N.new('ShaderNodeNormalMap'); n2.name = 'Normal Map'; n2.location = (-300, -300)
n2.label = 'Normal/Map'
_L.new(n0.outputs[0], n1.inputs[0])
_L.new(n2.outputs[0], n0.inputs[5])
n1.is_active_output = True
mat_wall_set_2_slot__7_012.use_nodes = True; mat_wall_set_2_slot__7_012.node_tree.nodes.clear()
_N = mat_wall_set_2_slot__7_012.node_tree.nodes; _L = mat_wall_set_2_slot__7_012.node_tree.links
n0 = _N.new('ShaderNodeBsdfPrincipled'); n0.name = 'Principled BSDF'; n0.location = (10, 300)
n0.distribution = 'GGX'
n0.subsurface_method = 'RANDOM_WALK_SKIN'
n0.inputs[0].default_value = (0.0, 0.0, 0.0, 1.0)
n0.inputs[1].default_value = 1.0
n0.inputs[2].default_value = 0.5528
n0.inputs[3].default_value = 1.45
n0.inputs[13].default_value = 1.0
n0.inputs[27].default_value = (0.0, 0.0, 0.0, 1.0)
n0.inputs[28].default_value = 1.0
n1 = _N.new('ShaderNodeOutputMaterial'); n1.name = 'Material Output'; n1.location = (300, 300)
n2 = _N.new('ShaderNodeNormalMap'); n2.name = 'Normal Map'; n2.location = (-300, -300)
n2.label = 'Normal/Map'
_L.new(n0.outputs[0], n1.inputs[0])
_L.new(n2.outputs[0], n0.inputs[5])
n1.is_active_output = True
mat_wall_set_2_slot__8_012.use_nodes = True; mat_wall_set_2_slot__8_012.node_tree.nodes.clear()
_N = mat_wall_set_2_slot__8_012.node_tree.nodes; _L = mat_wall_set_2_slot__8_012.node_tree.links
n0 = _N.new('ShaderNodeBsdfPrincipled'); n0.name = 'Principled BSDF'; n0.location = (10, 300)
n0.distribution = 'GGX'
n0.subsurface_method = 'RANDOM_WALK_SKIN'
n0.inputs[0].default_value = (0.0, 0.0, 0.0, 1.0)
n0.inputs[1].default_value = 1.0
n0.inputs[2].default_value = 0.5528
n0.inputs[3].default_value = 1.45
n0.inputs[13].default_value = 1.0
n0.inputs[27].default_value = (0.0, 0.0, 0.0, 1.0)
n0.inputs[28].default_value = 1.0
n1 = _N.new('ShaderNodeOutputMaterial'); n1.name = 'Material Output'; n1.location = (300, 300)
n2 = _N.new('ShaderNodeNormalMap'); n2.name = 'Normal Map'; n2.location = (-300, -300)
n2.label = 'Normal/Map'
_L.new(n0.outputs[0], n1.inputs[0])
_L.new(n2.outputs[0], n0.inputs[5])
n1.is_active_output = True
mat_wall_set_2_slot__9_012.use_nodes = True; mat_wall_set_2_slot__9_012.node_tree.nodes.clear()
_N = mat_wall_set_2_slot__9_012.node_tree.nodes; _L = mat_wall_set_2_slot__9_012.node_tree.links
n0 = _N.new('ShaderNodeBsdfPrincipled'); n0.name = 'Principled BSDF'; n0.location = (10, 300)
n0.distribution = 'GGX'
n0.subsurface_method = 'RANDOM_WALK_SKIN'
n0.inputs[0].default_value = (0.0, 0.0, 0.0, 1.0)
n0.inputs[1].default_value = 1.0
n0.inputs[2].default_value = 0.5528
n0.inputs[3].default_value = 1.45
n0.inputs[13].default_value = 1.0
n0.inputs[27].default_value = (0.0, 0.0, 0.0, 1.0)
n0.inputs[28].default_value = 1.0
n1 = _N.new('ShaderNodeOutputMaterial'); n1.name = 'Material Output'; n1.location = (300, 300)
n2 = _N.new('ShaderNodeNormalMap'); n2.name = 'Normal Map'; n2.location = (-300, -300)
n2.label = 'Normal/Map'
_L.new(n0.outputs[0], n1.inputs[0])
_L.new(n2.outputs[0], n0.inputs[5])
n1.is_active_output = True
mat_wall_set_2_slot__10_012.use_nodes = True; mat_wall_set_2_slot__10_012.node_tree.nodes.clear()
_N = mat_wall_set_2_slot__10_012.node_tree.nodes; _L = mat_wall_set_2_slot__10_012.node_tree.links
n0 = _N.new('ShaderNodeBsdfPrincipled'); n0.name = 'Principled BSDF'; n0.location = (10, 300)
n0.distribution = 'GGX'
n0.subsurface_method = 'RANDOM_WALK_SKIN'
n0.inputs[0].default_value = (0.0, 0.0, 0.0, 1.0)
n0.inputs[1].default_value = 1.0
n0.inputs[2].default_value = 0.5528
n0.inputs[3].default_value = 1.45
n0.inputs[13].default_value = 1.0
n0.inputs[27].default_value = (0.0, 0.0, 0.0, 1.0)
n0.inputs[28].default_value = 1.0
n1 = _N.new('ShaderNodeOutputMaterial'); n1.name = 'Material Output'; n1.location = (300, 300)
n2 = _N.new('ShaderNodeNormalMap'); n2.name = 'Normal Map'; n2.location = (-300, -300)
n2.label = 'Normal/Map'
_L.new(n0.outputs[0], n1.inputs[0])
_L.new(n2.outputs[0], n0.inputs[5])
n1.is_active_output = True
mat_wall_set_2_slot__3_013.use_nodes = True; mat_wall_set_2_slot__3_013.node_tree.nodes.clear()
_N = mat_wall_set_2_slot__3_013.node_tree.nodes; _L = mat_wall_set_2_slot__3_013.node_tree.links
n0 = _N.new('ShaderNodeBsdfPrincipled'); n0.name = 'Principled BSDF'; n0.location = (10, 300)
n0.distribution = 'GGX'
n0.subsurface_method = 'RANDOM_WALK_SKIN'
n0.inputs[0].default_value = (0.0, 0.0, 0.0, 1.0)
n0.inputs[1].default_value = 1.0
n0.inputs[2].default_value = 0.5528
n0.inputs[3].default_value = 1.45
n0.inputs[13].default_value = 1.0
n0.inputs[27].default_value = (0.0, 0.0, 0.0, 1.0)
n0.inputs[28].default_value = 1.0
n1 = _N.new('ShaderNodeOutputMaterial'); n1.name = 'Material Output'; n1.location = (300, 300)
n2 = _N.new('ShaderNodeNormalMap'); n2.name = 'Normal Map'; n2.location = (-300, -300)
n2.label = 'Normal/Map'
_L.new(n0.outputs[0], n1.inputs[0])
_L.new(n2.outputs[0], n0.inputs[5])
n1.is_active_output = True
mat_wall_set_2_slot__4_013.use_nodes = True; mat_wall_set_2_slot__4_013.node_tree.nodes.clear()
_N = mat_wall_set_2_slot__4_013.node_tree.nodes; _L = mat_wall_set_2_slot__4_013.node_tree.links
n0 = _N.new('ShaderNodeBsdfPrincipled'); n0.name = 'Principled BSDF'; n0.location = (10, 300)
n0.distribution = 'GGX'
n0.subsurface_method = 'RANDOM_WALK_SKIN'
n0.inputs[0].default_value = (0.0, 0.0, 0.0, 1.0)
n0.inputs[1].default_value = 1.0
n0.inputs[2].default_value = 0.5528
n0.inputs[3].default_value = 1.45
n0.inputs[13].default_value = 1.0
n0.inputs[27].default_value = (0.0, 0.0, 0.0, 1.0)
n0.inputs[28].default_value = 1.0
n1 = _N.new('ShaderNodeOutputMaterial'); n1.name = 'Material Output'; n1.location = (300, 300)
n2 = _N.new('ShaderNodeNormalMap'); n2.name = 'Normal Map'; n2.location = (-300, -300)
n2.label = 'Normal/Map'
_L.new(n0.outputs[0], n1.inputs[0])
_L.new(n2.outputs[0], n0.inputs[5])
n1.is_active_output = True
mat_wall_set_2_slot__5_013.use_nodes = True; mat_wall_set_2_slot__5_013.node_tree.nodes.clear()
_N = mat_wall_set_2_slot__5_013.node_tree.nodes; _L = mat_wall_set_2_slot__5_013.node_tree.links
n0 = _N.new('ShaderNodeBsdfPrincipled'); n0.name = 'Principled BSDF'; n0.location = (10, 300)
n0.distribution = 'GGX'
n0.subsurface_method = 'RANDOM_WALK_SKIN'
n0.inputs[0].default_value = (0.0, 0.0, 0.0, 1.0)
n0.inputs[1].default_value = 1.0
n0.inputs[2].default_value = 0.5528
n0.inputs[3].default_value = 1.45
n0.inputs[13].default_value = 1.0
n0.inputs[27].default_value = (0.0, 0.0, 0.0, 1.0)
n0.inputs[28].default_value = 1.0
n1 = _N.new('ShaderNodeOutputMaterial'); n1.name = 'Material Output'; n1.location = (300, 300)
n2 = _N.new('ShaderNodeNormalMap'); n2.name = 'Normal Map'; n2.location = (-300, -300)
n2.label = 'Normal/Map'
_L.new(n0.outputs[0], n1.inputs[0])
_L.new(n2.outputs[0], n0.inputs[5])
n1.is_active_output = True
mat_wall_set_2_slot__6_013.use_nodes = True; mat_wall_set_2_slot__6_013.node_tree.nodes.clear()
_N = mat_wall_set_2_slot__6_013.node_tree.nodes; _L = mat_wall_set_2_slot__6_013.node_tree.links
n0 = _N.new('ShaderNodeBsdfPrincipled'); n0.name = 'Principled BSDF'; n0.location = (10, 300)
n0.distribution = 'GGX'
n0.subsurface_method = 'RANDOM_WALK_SKIN'
n0.inputs[0].default_value = (0.0, 0.0, 0.0, 1.0)
n0.inputs[1].default_value = 1.0
n0.inputs[2].default_value = 0.5528
n0.inputs[3].default_value = 1.45
n0.inputs[13].default_value = 1.0
n0.inputs[27].default_value = (0.0, 0.0, 0.0, 1.0)
n0.inputs[28].default_value = 1.0
n1 = _N.new('ShaderNodeOutputMaterial'); n1.name = 'Material Output'; n1.location = (300, 300)
n2 = _N.new('ShaderNodeNormalMap'); n2.name = 'Normal Map'; n2.location = (-300, -300)
n2.label = 'Normal/Map'
_L.new(n0.outputs[0], n1.inputs[0])
_L.new(n2.outputs[0], n0.inputs[5])
n1.is_active_output = True
mat_wall_set_2_slot__7_013.use_nodes = True; mat_wall_set_2_slot__7_013.node_tree.nodes.clear()
_N = mat_wall_set_2_slot__7_013.node_tree.nodes; _L = mat_wall_set_2_slot__7_013.node_tree.links
n0 = _N.new('ShaderNodeBsdfPrincipled'); n0.name = 'Principled BSDF'; n0.location = (10, 300)
n0.distribution = 'GGX'
n0.subsurface_method = 'RANDOM_WALK_SKIN'
n0.inputs[0].default_value = (0.0, 0.0, 0.0, 1.0)
n0.inputs[1].default_value = 1.0
n0.inputs[2].default_value = 0.5528
n0.inputs[3].default_value = 1.45
n0.inputs[13].default_value = 1.0
n0.inputs[27].default_value = (0.0, 0.0, 0.0, 1.0)
n0.inputs[28].default_value = 1.0
n1 = _N.new('ShaderNodeOutputMaterial'); n1.name = 'Material Output'; n1.location = (300, 300)
n2 = _N.new('ShaderNodeNormalMap'); n2.name = 'Normal Map'; n2.location = (-300, -300)
n2.label = 'Normal/Map'
_L.new(n0.outputs[0], n1.inputs[0])
_L.new(n2.outputs[0], n0.inputs[5])
n1.is_active_output = True
mat_wall_set_2_slot__8_013.use_nodes = True; mat_wall_set_2_slot__8_013.node_tree.nodes.clear()
_N = mat_wall_set_2_slot__8_013.node_tree.nodes; _L = mat_wall_set_2_slot__8_013.node_tree.links
n0 = _N.new('ShaderNodeBsdfPrincipled'); n0.name = 'Principled BSDF'; n0.location = (10, 300)
n0.distribution = 'GGX'
n0.subsurface_method = 'RANDOM_WALK_SKIN'
n0.inputs[0].default_value = (0.0, 0.0, 0.0, 1.0)
n0.inputs[1].default_value = 1.0
n0.inputs[2].default_value = 0.5528
n0.inputs[3].default_value = 1.45
n0.inputs[13].default_value = 1.0
n0.inputs[27].default_value = (0.0, 0.0, 0.0, 1.0)
n0.inputs[28].default_value = 1.0
n1 = _N.new('ShaderNodeOutputMaterial'); n1.name = 'Material Output'; n1.location = (300, 300)
n2 = _N.new('ShaderNodeNormalMap'); n2.name = 'Normal Map'; n2.location = (-300, -300)
n2.label = 'Normal/Map'
_L.new(n0.outputs[0], n1.inputs[0])
_L.new(n2.outputs[0], n0.inputs[5])
n1.is_active_output = True
mat_wall_set_2_slot__9_013.use_nodes = True; mat_wall_set_2_slot__9_013.node_tree.nodes.clear()
_N = mat_wall_set_2_slot__9_013.node_tree.nodes; _L = mat_wall_set_2_slot__9_013.node_tree.links
n0 = _N.new('ShaderNodeBsdfPrincipled'); n0.name = 'Principled BSDF'; n0.location = (10, 300)
n0.distribution = 'GGX'
n0.subsurface_method = 'RANDOM_WALK_SKIN'
n0.inputs[0].default_value = (0.0, 0.0, 0.0, 1.0)
n0.inputs[1].default_value = 1.0
n0.inputs[2].default_value = 0.5528
n0.inputs[3].default_value = 1.45
n0.inputs[13].default_value = 1.0
n0.inputs[27].default_value = (0.0, 0.0, 0.0, 1.0)
n0.inputs[28].default_value = 1.0
n1 = _N.new('ShaderNodeOutputMaterial'); n1.name = 'Material Output'; n1.location = (300, 300)
n2 = _N.new('ShaderNodeNormalMap'); n2.name = 'Normal Map'; n2.location = (-300, -300)
n2.label = 'Normal/Map'
_L.new(n0.outputs[0], n1.inputs[0])
_L.new(n2.outputs[0], n0.inputs[5])
n1.is_active_output = True
mat_wall_set_2_slot__10_013.use_nodes = True; mat_wall_set_2_slot__10_013.node_tree.nodes.clear()
_N = mat_wall_set_2_slot__10_013.node_tree.nodes; _L = mat_wall_set_2_slot__10_013.node_tree.links
n0 = _N.new('ShaderNodeBsdfPrincipled'); n0.name = 'Principled BSDF'; n0.location = (10, 300)
n0.distribution = 'GGX'
n0.subsurface_method = 'RANDOM_WALK_SKIN'
n0.inputs[0].default_value = (0.0, 0.0, 0.0, 1.0)
n0.inputs[1].default_value = 1.0
n0.inputs[2].default_value = 0.5528
n0.inputs[3].default_value = 1.45
n0.inputs[13].default_value = 1.0
n0.inputs[27].default_value = (0.0, 0.0, 0.0, 1.0)
n0.inputs[28].default_value = 1.0
n1 = _N.new('ShaderNodeOutputMaterial'); n1.name = 'Material Output'; n1.location = (300, 300)
n2 = _N.new('ShaderNodeNormalMap'); n2.name = 'Normal Map'; n2.location = (-300, -300)
n2.label = 'Normal/Map'
_L.new(n0.outputs[0], n1.inputs[0])
_L.new(n2.outputs[0], n0.inputs[5])
n1.is_active_output = True

# ---- world
world_world = bpy.data.worlds.new('World'); scene.world = world_world
world_world.use_nodes = True; world_world.node_tree.nodes.clear()
_N = world_world.node_tree.nodes; _L = world_world.node_tree.links
n0 = _N.new('ShaderNodeOutputWorld'); n0.name = 'World Output'; n0.location = (300, 300)
n1 = _N.new('ShaderNodeBackground'); n1.name = 'Background'; n1.location = (10, 300)
n1.inputs[0].default_value = (0.05088, 0.05088, 0.05088, 1.0)
_L.new(n1.outputs[0], n0.inputs[0])
n0.is_active_output = True
world_world.color = (0.05088, 0.05088, 0.05088)
world_world.use_sun_shadow = False
world_world.sun_shadow_jitter_overblur = 0.0

# ---- cameras
cam_camera = bpy.data.cameras.new('Camera')
cam_camera.clip_end = 100.0
cam_camera.ortho_scale = 7.314

# ---- lights
light_light = bpy.data.lights.new('Light', 'POINT')
light_light.transmission_factor = 0.0
light_light.energy = 1000.0
light_light.shadow_soft_size = 0.1
light_light.shadow_maximum_resolution = 0.006
light_light.use_absolute_resolution = True

# ---- meshes
me_mesh_033 = bpy.data.meshes.new('Mesh.033')
me_mesh_033.from_pydata([(-191.0, 243.8, 0.513), (-191.0, 1.863e-05, 0.513), (-191.0, 1.863e-05, 2.485), (-191.0, 243.8, 2.485), (-61.81, 243.8, 0.513), (-61.81, 243.8, 2.485), (-61.81, -3.129e-05, 2.485), (-61.81, -3.129e-05, 0.513), (-188.9, 4.912, 2.485), (-188.9, 238.9, 2.485), (-63.9, 4.912, 2.485), (-63.9, 238.9, 2.485), (-188.9, 238.9, 0.513), (-188.9, 4.912, 0.513), (-63.9, 238.9, 0.513), (-63.9, 4.912, 0.513), (-188.6, 241.2, 0.667), (-188.6, 1.982, 0.667), (-188.6, 1.982, 2.261), (-188.6, 241.2, 2.261), (-63.07, 241.2, 0.667), (-63.07, 241.2, 2.261), (-63.07, 1.982, 2.261), (-63.07, 1.982, 0.667)], [], [(0, 1, 2, 3), (4, 5, 6, 7), (0, 3, 5, 4), (2, 1, 7, 6), (3, 2, 8, 9), (2, 6, 10, 8), (6, 5, 11, 10), (5, 3, 9, 11), (1, 0, 12, 13), (0, 4, 14, 12), (4, 7, 15, 14), (7, 1, 13, 15), (13, 12, 9, 8), (12, 14, 11, 9), (14, 15, 10, 11), (15, 13, 8, 10), (16, 17, 18, 19), (20, 21, 22, 23), (16, 19, 21, 20), (19, 18, 22, 21), (18, 17, 23, 22), (17, 16, 20, 23)])
me_mesh_033.polygons.foreach_set('use_smooth', [True] * 22)
me_mesh_033.polygons.foreach_set('material_index', [0, 0, 0, 0, 0, 0, 0, 0, 0, 0, 0, 0, 0, 0, 0, 0, 1, 1, 1, 1, 1, 1])
_k = set([(0, 1), (0, 3), (0, 4), (1, 2), (1, 7), (2, 3), (2, 6), (3, 5), (4, 5), (4, 7), (5, 6), (6, 7), (8, 9), (8, 10), (8, 13), (9, 11), (9, 12), (10, 11), (10, 15), (11, 14), (12, 13), (12, 14), (13, 15), (14, 15), (16, 17), (16, 19), (16, 20), (17, 18), (17, 23), (18, 19), (18, 22), (19, 21), (20, 21), (20, 23), (21, 22), (22, 23)])
me_mesh_033.attributes.new('sharp_edge', 'BOOLEAN', 'EDGE').data.foreach_set('value', [ (min(e.vertices), max(e.vertices)) in _k for e in me_mesh_033.edges])
_uv = me_mesh_033.uv_layers.new(name='UVChannel_1')
_uv.uv.foreach_set('vector', [0.7311, 0.9364, 0.7108, 0.9364, 0.7108, 0.9362, 0.7311, 0.9362, 0.7311, 0.9368, 0.7311, 0.937, 0.7108, 0.937, 0.7108, 0.9368, 0.7343, 0.9264, 0.7342, 0.9264, 0.7342, 0.9156, 0.7343, 0.9156, 0.7342, 0.9264, 0.7343, 0.9264, 0.7343, 0.9372, 0.7342, 0.9372, 0.7108, 0.9372, 0.6905, 0.9372, 0.6909, 0.937, 0.7104, 0.937, 0.6905, 0.9372, 0.6905, 0.9264, 0.6909, 0.9266, 0.6909, 0.937, 0.6905, 0.9264, 0.7108, 0.9264, 0.7104, 0.9266, 0.6909, 0.9266, 0.7108, 0.9264, 0.7108, 0.9372, 0.7104, 0.937, 0.7104, 0.9266, 0.7108, 0.937, 0.7311, 0.937, 0.7307, 0.9372, 0.7112, 0.9372, 0.7311, 0.937, 0.7311, 0.9478, 0.7307, 0.9476, 0.7307, 0.9372, 0.7311, 0.9478, 0.7108, 0.9478, 0.7112, 0.9476, 0.7307, 0.9476, 0.7108, 0.9478, 0.7108, 0.937, 0.7112, 0.9372, 0.7112, 0.9476, 0.7108, 0.9354, 0.7303, 0.9354, 0.7303, 0.9356, 0.7108, 0.9356, 0.7345, 0.8954, 0.7345, 0.9059, 0.7344, 0.9059, 0.7344, 0.8954, 0.7303, 0.936, 0.7108, 0.936, 0.7108, 0.9358, 0.7303, 0.9358, 0.7345, 0.9163, 0.7345, 0.9268, 0.7344, 0.9268, 0.7344, 0.9163, 0.5091, 0.4479, 0.5091, 0.3369, 0.5098, 0.3369, 0.5098, 0.4479, 0.5339, 0.4479, 0.5331, 0.4479, 0.5331, 0.3369, 0.5339, 0.3369, 0.2648, 0.9784, 0.2648, 0.9777, 0.3231, 0.9777, 0.3231, 0.9784, 0.8615, 0.3918, 0.8615, 0.2808, 0.9198, 0.2808, 0.9198, 0.3918, 0.3231, 0.9737, 0.3231, 0.9744, 0.2648, 0.9744, 0.2648, 0.9737, 0.5073, 0.449, 0.5073, 0.56, 0.449, 0.56, 0.449, 0.449])
_ca = me_mesh_033.color_attributes.new('Col', 'BYTE_COLOR', 'CORNER')
_ca.data.foreach_set('color', [1.0, 1.0, 1.0, 1.0, 1.0, 1.0, 1.0, 1.0, 1.0, 1.0, 1.0, 1.0, 1.0, 1.0, 1.0, 1.0, 1.0, 1.0, 1.0, 1.0, 1.0, 1.0, 1.0, 1.0, 1.0, 1.0, 1.0, 1.0, 1.0, 1.0, 1.0, 1.0, 1.0, 1.0, 1.0, 1.0, 1.0, 1.0, 1.0, 1.0, 1.0, 1.0, 1.0, 1.0, 1.0, 1.0, 1.0, 1.0, 1.0, 1.0, 1.0, 1.0, 1.0, 1.0, 1.0, 1.0, 1.0, 1.0, 1.0, 1.0, 1.0, 1.0, 1.0, 1.0, 1.0, 1.0, 1.0, 1.0, 1.0, 1.0, 1.0, 1.0, 1.0, 1.0, 1.0, 1.0, 1.0, 1.0, 1.0, 1.0, 1.0, 1.0, 1.0, 1.0, 1.0, 1.0, 1.0, 1.0, 1.0, 1.0, 1.0, 1.0, 1.0, 1.0, 1.0, 1.0, 1.0, 1.0, 1.0, 1.0, 1.0, 1.0, 1.0, 1.0, 1.0, 1.0, 1.0, 1.0, 1.0, 1.0, 1.0, 1.0, 1.0, 1.0, 1.0, 1.0, 1.0, 1.0, 1.0, 1.0, 1.0, 1.0, 1.0, 1.0, 1.0, 1.0, 1.0, 1.0, 1.0, 1.0, 1.0, 1.0, 1.0, 1.0, 1.0, 1.0, 1.0, 1.0, 1.0, 1.0, 1.0, 1.0, 1.0, 1.0, 1.0, 1.0, 1.0, 1.0, 1.0, 1.0, 1.0, 1.0, 1.0, 1.0, 1.0, 1.0, 1.0, 1.0, 1.0, 1.0, 1.0, 1.0, 1.0, 1.0, 1.0, 1.0, 1.0, 1.0, 1.0, 1.0, 1.0, 1.0, 1.0, 1.0, 1.0, 1.0, 1.0, 1.0, 1.0, 1.0, 1.0, 1.0, 1.0, 1.0, 1.0, 1.0, 1.0, 1.0, 1.0, 1.0, 1.0, 1.0, 1.0, 1.0, 1.0, 1.0, 1.0, 1.0, 1.0, 1.0, 1.0, 1.0, 1.0, 1.0, 1.0, 1.0, 1.0, 1.0, 1.0, 1.0, 1.0, 1.0, 1.0, 1.0, 1.0, 1.0, 1.0, 1.0, 1.0, 1.0, 1.0, 1.0, 1.0, 1.0, 1.0, 1.0, 1.0, 1.0, 1.0, 1.0, 1.0, 1.0, 1.0, 1.0, 1.0, 1.0, 1.0, 1.0, 1.0, 1.0, 1.0, 1.0, 1.0, 1.0, 1.0, 1.0, 1.0, 1.0, 1.0, 1.0, 1.0, 1.0, 1.0, 1.0, 1.0, 1.0, 1.0, 0.0, 0.0, 1.0, 1.0, 0.0, 0.0, 1.0, 1.0, 0.0, 0.0, 1.0, 1.0, 0.0, 0.0, 1.0, 1.0, 0.0, 0.0, 1.0, 1.0, 0.0, 0.0, 1.0, 1.0, 0.0, 0.0, 1.0, 1.0, 0.0, 0.0, 1.0, 1.0, 0.0, 0.0, 1.0, 1.0, 0.0, 0.0, 1.0, 1.0, 0.0, 0.0, 1.0, 1.0, 0.0, 0.0, 1.0, 1.0, 0.0, 0.0, 1.0, 1.0, 0.0, 0.0, 1.0, 1.0, 0.0, 0.0, 1.0, 1.0, 0.0, 0.0, 1.0, 1.0, 0.0, 0.0, 1.0, 1.0, 0.0, 0.0, 1.0, 1.0, 0.0, 0.0, 1.0, 1.0, 0.0, 0.0, 1.0, 1.0, 0.0, 0.0, 1.0, 1.0, 0.0, 0.0, 1.0, 1.0, 0.0, 0.0, 1.0, 1.0, 0.0, 0.0, 1.0])
me_mesh_033.materials.append(mat_wall_010)
me_mesh_033.materials.append(mat_glass_010)
me_mesh_033.materials.append(mat_wall_set_2_slot__3_010)
me_mesh_033.materials.append(mat_wall_set_2_slot__4_010)
me_mesh_033.materials.append(mat_wall_set_2_slot__5_010)
me_mesh_033.materials.append(mat_wall_set_2_slot__6_010)
me_mesh_033.materials.append(mat_wall_set_2_slot__7_010)
me_mesh_033.materials.append(mat_wall_set_2_slot__8_010)
me_mesh_033.materials.append(mat_wall_set_2_slot__9_010)
me_mesh_033.materials.append(mat_wall_set_2_slot__10_010)
me_mesh_033.use_remesh_fix_poles = True
me_mesh_033.use_remesh_preserve_attributes = False
me_mesh_033.update()
me_mesh_033.normals_split_custom_set([tuple(v) for v in zip(*[iter([-1.0, 8.221e-07, 0.0, -1.0, 8.221e-07, 0.0, -1.0, 8.221e-07, 0.0, -1.0, 8.221e-07, 0.0, 1.0, -9.203e-07, 0.0, 1.0, -9.203e-07, 0.0, 1.0, -9.203e-07, 0.0, 1.0, -9.203e-07, 0.0, 5.906e-07, 1.0, 0.0, 5.906e-07, 1.0, 0.0, 5.906e-07, 1.0, 0.0, 5.906e-07, 1.0, 0.0, -3.864e-07, -1.0, 0.0, -3.864e-07, -1.0, 0.0, -3.864e-07, -1.0, 0.0, -3.864e-07, -1.0, 0.0, 1.897e-05, -2.307e-05, 1.0, 1.897e-05, 2.48e-05, 1.0, 4.28e-05, 1.394e-05, 1.0, 4.28e-05, -1.299e-05, 1.0, 1.897e-05, 2.48e-05, 1.0, -1.972e-05, 2.48e-05, 1.0, -4.504e-05, 1.394e-05, 1.0, 4.28e-05, 1.394e-05, 1.0, -1.972e-05, 2.48e-05, 1.0, -1.972e-05, -2.307e-05, 1.0, -4.504e-05, -1.3e-05, 1.0, -4.504e-05, 1.394e-05, 1.0, -1.972e-05, -2.307e-05, 1.0, 1.897e-05, -2.307e-05, 1.0, 4.28e-05, -1.299e-05, 1.0, -4.504e-05, -1.3e-05, 1.0, 6.51e-09, 2.33e-07, -1.0, 8.585e-09, -2.861e-07, -1.0, 2.32e-07, -1.563e-07, -1.0, 2.308e-07, 1.359e-07, -1.0, 8.585e-09, -2.861e-07, -1.0, -4.023e-07, -2.857e-07, -1.0, -7.008e-07, -1.553e-07, -1.0, 2.32e-07, -1.563e-07, -1.0, -4.023e-07, -2.857e-07, -1.0, -4.043e-07, 2.334e-07, -1.0, -7.02e-07, 1.368e-07, -1.0, -7.008e-07, -1.553e-07, -1.0, -4.043e-07, 2.334e-07, -1.0, 6.51e-09, 2.33e-07, -1.0, 2.308e-07, 1.359e-07, -1.0, -7.02e-07, 1.368e-07, -1.0, 1.0, -9.024e-07, 8.074e-12, 1.0, -9.024e-07, 8.074e-12, 1.0, -9.024e-07, 8.074e-12, 1.0, -9.024e-07, 8.074e-12, -1.831e-07, -1.0, 1.585e-05, -1.831e-07, -1.0, 1.585e-05, -1.831e-07, -1.0, 1.585e-05, -1.831e-07, -1.0, 1.585e-05, -1.0, 6.585e-07, 1.161e-05, -1.0, 6.585e-07, 1.161e-05, -1.0, 6.585e-07, 1.161e-05, -1.0, 6.585e-07, 1.161e-05, 3.49e-07, 1.0, 9.163e-06, 3.49e-07, 1.0, 9.163e-06, 3.49e-07, 1.0, 9.163e-06, 3.49e-07, 1.0, 9.163e-06, -1.0, 9.139e-07, 0.0, -1.0, 9.139e-07, 0.0, -1.0, 9.139e-07, 0.0, -1.0, 9.139e-07, 0.0, 1.0, -8.402e-07, 0.0, 1.0, -8.402e-07, 0.0, 1.0, -8.402e-07, 0.0, 1.0, -8.402e-07, 0.0, 3.646e-07, 1.0, 0.0, 3.646e-07, 1.0, 0.0, 3.646e-07, 1.0, 0.0, 3.646e-07, 1.0, 0.0, 1.727e-07, -4.983e-09, 1.0, 1.727e-07, -4.983e-09, 1.0, 1.727e-07, -4.983e-09, 1.0, 1.727e-07, -4.983e-09, 1.0, -4.036e-07, -1.0, 0.0, -4.036e-07, -1.0, 0.0, -4.036e-07, -1.0, 0.0, -4.036e-07, -1.0, 0.0, -1.814e-07, 1.096e-08, -1.0, -1.814e-07, 1.096e-08, -1.0, -1.814e-07, 1.096e-08, -1.0, -1.814e-07, 1.096e-08, -1.0])] * 3)])
me_mesh_034 = bpy.data.meshes.new('Mesh.034')
me_mesh_034.from_pydata([(59.4, 243.8, 1.195), (59.4, 243.8, 3.167), (59.4, -1.192e-05, 1.195), (59.4, -1.192e-05, 3.167), (188.6, 243.8, 1.195), (188.6, 243.8, 3.167), (188.6, -7.451e-05, 1.195), (188.6, -7.451e-05, 3.167), (61.49, 238.9, 3.166), (61.49, 4.912, 3.166), (186.5, 4.912, 3.166), (186.5, 238.9, 3.166), (61.49, 4.912, 1.195), (61.49, 238.9, 1.195), (186.5, 238.9, 1.195), (186.5, 4.912, 1.195), (61.78, 241.2, 1.349), (61.78, 241.2, 2.943), (61.78, 1.982, 1.349), (61.78, 1.982, 2.943), (187.3, 241.2, 1.349), (187.3, 241.2, 2.943), (187.3, 1.982, 1.349), (187.3, 1.982, 2.943)], [], [(0, 2, 3, 1), (4, 5, 7, 6), (0, 1, 5, 4), (3, 2, 6, 7), (1, 3, 9, 8), (3, 7, 10, 9), (7, 5, 11, 10), (5, 1, 8, 11), (2, 0, 13, 12), (0, 4, 14, 13), (4, 6, 15, 14), (6, 2, 12, 15), (12, 13, 8, 9), (13, 14, 11, 8), (14, 15, 10, 11), (15, 12, 9, 10), (16, 18, 19, 17), (20, 21, 23, 22), (16, 17, 21, 20), (17, 19, 23, 21), (19, 18, 22, 23), (18, 16, 20, 22)])
me_mesh_034.polygons.foreach_set('use_smooth', [True] * 22)
me_mesh_034.polygons.foreach_set('material_index', [0, 0, 0, 0, 0, 0, 0, 0, 0, 0, 0, 0, 0, 0, 0, 0, 1, 1, 1, 1, 1, 1])
_k = set([(0, 1), (0, 2), (0, 4), (1, 3), (1, 5), (2, 3), (2, 6), (3, 7), (4, 5), (4, 6), (5, 7), (6, 7), (8, 9), (8, 11), (8, 13), (9, 10), (9, 12), (10, 11), (10, 15), (11, 14), (12, 13), (12, 15), (13, 14), (14, 15), (16, 17), (16, 18), (16, 20), (17, 19), (17, 21), (18, 19), (18, 22), (19, 23), (20, 21), (20, 22), (21, 23), (22, 23)])
me_mesh_034.attributes.new('sharp_edge', 'BOOLEAN', 'EDGE').data.foreach_set('value', [ (min(e.vertices), max(e.vertices)) in _k for e in me_mesh_034.edges])
_uv = me_mesh_034.uv_layers.new(name='UVChannel_1')
_uv.uv.foreach_set('vector', [0.7311, 0.9368, 0.7108, 0.9368, 0.7108, 0.9366, 0.7311, 0.9366, 0.7311, 0.9478, 0.7311, 0.948, 0.7108, 0.948, 0.7108, 0.9478, 0.7345, 0.9376, 0.7344, 0.9376, 0.7344, 0.9268, 0.7345, 0.9268, 0.7342, 0.9372, 0.7343, 0.9372, 0.7343, 0.948, 0.7342, 0.948, 0.7108, 0.948, 0.6905, 0.948, 0.6909, 0.9478, 0.7104, 0.9478, 0.6905, 0.948, 0.6905, 0.9372, 0.6909, 0.9374, 0.6909, 0.9478, 0.6905, 0.9372, 0.7108, 0.9372, 0.7104, 0.9374, 0.6909, 0.9374, 0.7108, 0.9372, 0.7108, 0.948, 0.7104, 0.9478, 0.7104, 0.9374, 0.6905, 0.9049, 0.7108, 0.9049, 0.7104, 0.905, 0.6909, 0.905, 0.7108, 0.9049, 0.7108, 0.9156, 0.7104, 0.9154, 0.7104, 0.905, 0.7108, 0.9156, 0.6905, 0.9156, 0.6909, 0.9154, 0.7104, 0.9154, 0.6905, 0.9156, 0.6905, 0.9049, 0.6909, 0.905, 0.6909, 0.9154, 0.7108, 0.936, 0.7303, 0.936, 0.7303, 0.9362, 0.7108, 0.9362, 0.7345, 0.9376, 0.7345, 0.948, 0.7344, 0.948, 0.7344, 0.9376, 0.7303, 0.9358, 0.7108, 0.9358, 0.7108, 0.9356, 0.7303, 0.9356, 0.7345, 0.9059, 0.7345, 0.9163, 0.7344, 0.9163, 0.7344, 0.9059, 0.5291, 0.4479, 0.5291, 0.3369, 0.5299, 0.3369, 0.5299, 0.4479, 0.5179, 0.4479, 0.5171, 0.4479, 0.5171, 0.3369, 0.5179, 0.3369, 0.2648, 0.9704, 0.2648, 0.9696, 0.3231, 0.9696, 0.3231, 0.9704, 0.381, 0.56, 0.381, 0.449, 0.4392, 0.449, 0.4392, 0.56, 0.255, 0.9897, 0.255, 0.9904, 0.1967, 0.9904, 0.1967, 0.9897, 0.9878, 0.2808, 0.9878, 0.3918, 0.9296, 0.3918, 0.9296, 0.2808])
_ca = me_mesh_034.color_attributes.new('Col', 'BYTE_COLOR', 'CORNER')
_ca.data.foreach_set('color', [1.0, 1.0, 1.0, 1.0, 1.0, 1.0, 1.0, 1.0, 1.0, 1.0, 1.0, 1.0, 1.0, 1.0, 1.0, 1.0, 1.0, 1.0, 1.0, 1.0, 1.0, 1.0, 1.0, 1.0, 1.0, 1.0, 1.0, 1.0, 1.0, 1.0, 1.0, 1.0, 1.0, 1.0, 1.0, 1.0, 1.0, 1.0, 1.0, 1.0, 1.0, 1.0, 1.0, 1.0, 1.0, 1.0, 1.0, 1.0, 1.0, 1.0, 1.0, 1.0, 1.0, 1.0, 1.0, 1.0, 1.0, 1.0, 1.0, 1.0, 1.0, 1.0, 1.0, 1.0, 1.0, 1.0, 1.0, 1.0, 1.0, 1.0, 1.0, 1.0, 1.0, 1.0, 1.0, 1.0, 1.0, 1.0, 1.0, 1.0, 1.0, 1.0, 1.0, 1.0, 1.0, 1.0, 1.0, 1.0, 1.0, 1.0, 1.0, 1.0, 1.0, 1.0, 1.0, 1.0, 1.0, 1.0, 1.0, 1.0, 1.0, 1.0, 1.0, 1.0, 1.0, 1.0, 1.0, 1.0, 1.0, 1.0, 1.0, 1.0, 1.0, 1.0, 1.0, 1.0, 1.0, 1.0, 1.0, 1.0, 1.0, 1.0, 1.0, 1.0, 1.0, 1.0, 1.0, 1.0, 1.0, 1.0, 1.0, 1.0, 1.0, 1.0, 1.0, 1.0, 1.0, 1.0, 1.0, 1.0, 1.0, 1.0, 1.0, 1.0, 1.0, 1.0, 1.0, 1.0, 1.0, 1.0, 1.0, 1.0, 1.0, 1.0, 1.0, 1.0, 1.0, 1.0, 1.0, 1.0, 1.0, 1.0, 1.0, 1.0, 1.0, 1.0, 1.0, 1.0, 1.0, 1.0, 1.0, 1.0, 1.0, 1.0, 1.0, 1.0, 1.0, 1.0, 1.0, 1.0, 1.0, 1.0, 1.0, 1.0, 1.0, 1.0, 1.0, 1.0, 1.0, 1.0, 1.0, 1.0, 1.0, 1.0, 1.0, 1.0, 1.0, 1.0, 1.0, 1.0, 1.0, 1.0, 1.0, 1.0, 1.0, 1.0, 1.0, 1.0, 1.0, 1.0, 1.0, 1.0, 1.0, 1.0, 1.0, 1.0, 1.0, 1.0, 1.0, 1.0, 1.0, 1.0, 1.0, 1.0, 1.0, 1.0, 1.0, 1.0, 1.0, 1.0, 1.0, 1.0, 1.0, 1.0, 1.0, 1.0, 1.0, 1.0, 1.0, 1.0, 1.0, 1.0, 1.0, 1.0, 1.0, 1.0, 1.0, 1.0, 1.0, 1.0, 1.0, 1.0, 1.0, 1.0, 1.0, 1.0, 1.0, 0.0, 0.0, 1.0, 1.0, 0.0, 0.0, 1.0, 1.0, 0.0, 0.0, 1.0, 1.0, 0.0, 0.0, 1.0, 1.0, 0.0, 0.0, 1.0, 1.0, 0.0, 0.0, 1.0, 1.0, 0.0, 0.0, 1.0, 1.0, 0.0, 0.0, 1.0, 1.0, 0.0, 0.0, 1.0, 1.0, 0.0, 0.0, 1.0, 1.0, 0.0, 0.0, 1.0, 1.0, 0.0, 0.0, 1.0, 1.0, 0.0, 0.0, 1.0, 1.0, 0.0, 0.0, 1.0, 1.0, 0.0, 0.0, 1.0, 1.0, 0.0, 0.0, 1.0, 1.0, 0.0, 0.0, 1.0, 1.0, 0.0, 0.0, 1.0, 1.0, 0.0, 0.0, 1.0, 1.0, 0.0, 0.0, 1.0, 1.0, 0.0, 0.0, 1.0, 1.0, 0.0, 0.0, 1.0, 1.0, 0.0, 0.0, 1.0, 1.0, 0.0, 0.0, 1.0])
me_mesh_034.materials.append(mat_wall_010)
me_mesh_034.materials.append(mat_glass_010)
me_mesh_034.materials.append(mat_wall_set_2_slot__3_011)
me_mesh_034.materials.append(mat_wall_set_2_slot__4_011)
me_mesh_034.materials.append(mat_wall_set_2_slot__5_011)
me_mesh_034.materials.append(mat_wall_set_2_slot__6_011)
me_mesh_034.materials.append(mat_wall_set_2_slot__7_011)
me_mesh_034.materials.append(mat_wall_set_2_slot__8_011)
me_mesh_034.materials.append(mat_wall_set_2_slot__9_011)
me_mesh_034.materials.append(mat_wall_set_2_slot__10_011)
me_mesh_034.use_remesh_fix_poles = True
me_mesh_034.use_remesh_preserve_attributes = False
me_mesh_034.update()
me_mesh_034.normals_split_custom_set([tuple(v) for v in zip(*[iter([-1.0, 8.82e-07, 0.0, -1.0, 8.82e-07, 0.0, -1.0, 8.82e-07, 0.0, -1.0, 8.82e-07, 0.0, 1.0, -1.587e-06, 0.0, 1.0, -1.587e-06, 0.0, 1.0, -1.587e-06, 0.0, 1.0, -1.587e-06, 0.0, 5.906e-07, 1.0, 0.0, 5.906e-07, 1.0, 0.0, 5.906e-07, 1.0, 0.0, 5.906e-07, 1.0, 0.0, -4.845e-07, -1.0, 0.0, -4.845e-07, -1.0, 0.0, -4.845e-07, -1.0, 0.0, -4.845e-07, -1.0, 0.0, 1.894e-05, -2.314e-05, 1.0, 1.894e-05, 2.469e-05, 1.0, 4.273e-05, 1.388e-05, 1.0, 4.273e-05, -1.304e-05, 1.0, 1.894e-05, 2.469e-05, 1.0, -1.978e-05, 2.469e-05, 1.0, -4.519e-05, 1.388e-05, 1.0, 4.273e-05, 1.388e-05, 1.0, -1.978e-05, 2.469e-05, 1.0, -1.978e-05, -2.314e-05, 1.0, -4.518e-05, -1.303e-05, 1.0, -4.519e-05, 1.388e-05, 1.0, -1.978e-05, -2.314e-05, 1.0, 1.894e-05, -2.314e-05, 1.0, 4.273e-05, -1.304e-05, 1.0, -4.518e-05, -1.303e-05, 1.0, -1.787e-07, 2.005e-07, -1.0, -1.765e-07, -2.238e-07, -1.0, -1.795e-07, -1.228e-07, -1.0, -1.807e-07, 1.16e-07, -1.0, -1.765e-07, -2.238e-07, -1.0, -5.365e-07, -2.233e-07, -1.0, -9.968e-07, -1.215e-07, -1.0, -1.795e-07, -1.228e-07, -1.0, -5.365e-07, -2.233e-07, -1.0, -5.386e-07, 2.011e-07, -1.0, -9.981e-07, 1.173e-07, -1.0, -9.968e-07, -1.215e-07, -1.0, -5.386e-07, 2.011e-07, -1.0, -1.787e-07, 2.005e-07, -1.0, -1.807e-07, 1.16e-07, -1.0, -9.981e-07, 1.173e-07, -1.0, 1.0, -5.827e-07, 4.037e-12, 1.0, -5.827e-07, 4.037e-12, 1.0, -5.827e-07, 4.037e-12, 1.0, -5.827e-07, 4.037e-12, -1.831e-07, -1.0, 7.925e-06, -1.831e-07, -1.0, 7.925e-06, -1.831e-07, -1.0, 7.925e-06, -1.831e-07, -1.0, 7.925e-06, -1.0, 4.126e-07, 3.483e-05, -1.0, 4.126e-07, 3.483e-05, -1.0, 4.126e-07, 3.483e-05, -1.0, 4.126e-07, 3.483e-05, 2.441e-07, 1.0, 9.411e-06, 2.441e-07, 1.0, 9.411e-06, 2.441e-07, 1.0, 9.411e-06, 2.441e-07, 1.0, 9.411e-06, -1.0, 9.127e-07, 0.0, -1.0, 9.127e-07, 0.0, -1.0, 9.127e-07, 0.0, -1.0, 9.127e-07, 0.0, 1.0, -1.36e-06, 0.0, 1.0, -1.36e-06, 0.0, 1.0, -1.36e-06, 0.0, 1.0, -1.36e-06, 0.0, 4.862e-07, 1.0, 0.0, 4.862e-07, 1.0, 0.0, 4.862e-07, 1.0, 0.0, 4.862e-07, 1.0, 0.0, 1.666e-07, -8.969e-09, 1.0, 1.666e-07, -8.969e-09, 1.0, 1.666e-07, -8.969e-09, 1.0, 1.666e-07, -8.969e-09, 1.0, -4.045e-07, -1.0, 0.0, -4.045e-07, -1.0, 0.0, -4.045e-07, -1.0, 0.0, -4.045e-07, -1.0, 0.0, -1.778e-07, 6.976e-09, -1.0, -1.778e-07, 6.976e-09, -1.0, -1.778e-07, 6.976e-09, -1.0, -1.778e-07, 6.976e-09, -1.0])] * 3)])
me_mesh_035 = bpy.data.meshes.new('Mesh.035')
me_mesh_035.from_pydata([(-64.33, 243.8, 4.199), (-64.33, 243.8, 6.171), (-64.33, 7.078e-05, 4.199), (-64.33, 7.078e-05, 6.171), (64.86, 243.8, 4.199), (64.86, 243.8, 6.171), (64.85, 2.086e-05, 4.199), (64.85, 2.086e-05, 6.171), (-62.24, 238.9, 6.171), (-62.24, 4.912, 6.171), (62.77, 4.912, 6.171), (62.77, 238.9, 6.171), (-62.24, 4.912, 4.199), (-62.24, 238.9, 4.199), (62.77, 238.9, 4.199), (62.77, 4.912, 4.199), (-61.94, 241.2, 4.353), (-61.94, 241.2, 5.947), (-61.94, 1.982, 4.353), (-61.94, 1.982, 5.947), (63.6, 241.2, 4.353), (63.6, 241.2, 5.947), (63.6, 1.982, 4.353), (63.6, 1.982, 5.947)], [], [(0, 2, 3, 1), (4, 5, 7, 6), (0, 1, 5, 4), (3, 2, 6, 7), (1, 3, 9, 8), (3, 7, 10, 9), (7, 5, 11, 10), (5, 1, 8, 11), (2, 0, 13, 12), (0, 4, 14, 13), (4, 6, 15, 14), (6, 2, 12, 15), (12, 13, 8, 9), (13, 14, 11, 8), (14, 15, 10, 11), (15, 12, 9, 10), (16, 18, 19, 17), (20, 21, 23, 22), (16, 17, 21, 20), (17, 19, 23, 21), (19, 18, 22, 23), (18, 16, 20, 22)])
me_mesh_035.polygons.foreach_set('use_smooth', [True] * 22)
me_mesh_035.polygons.foreach_set('material_index', [0, 0, 0, 0, 0, 0, 0, 0, 0, 0, 0, 0, 0, 0, 0, 0, 1, 1, 1, 1, 1, 1])
_k = set([(0, 1), (0, 2), (0, 4), (1, 3), (1, 5), (2, 3), (2, 6), (3, 7), (4, 5), (4, 6), (5, 7), (6, 7), (8, 9), (8, 11), (8, 13), (9, 10), (9, 12), (10, 11), (10, 15), (11, 14), (12, 13), (12, 15), (13, 14), (14, 15), (16, 17), (16, 18), (16, 20), (17, 19), (17, 21), (18, 19), (18, 22), (19, 23), (20, 21), (20, 22), (21, 23), (22, 23)])
me_mesh_035.attributes.new('sharp_edge', 'BOOLEAN', 'EDGE').data.foreach_set('value', [ (min(e.vertices), max(e.vertices)) in _k for e in me_mesh_035.edges])
_uv = me_mesh_035.uv_layers.new(name='UVChannel_1')
_uv.uv.foreach_set('vector', [0.7311, 0.9366, 0.7108, 0.9366, 0.7108, 0.9364, 0.7311, 0.9364, 0.7108, 0.9046, 0.7108, 0.9048, 0.6905, 0.9048, 0.6905, 0.9046, 0.7343, 0.9048, 0.7342, 0.9048, 0.7342, 0.8941, 0.7343, 0.8941, 0.7342, 0.9049, 0.7343, 0.9049, 0.7343, 0.9156, 0.7342, 0.9156, 0.7108, 0.9264, 0.6905, 0.9264, 0.6909, 0.9262, 0.7104, 0.9262, 0.6905, 0.9264, 0.6905, 0.9156, 0.6909, 0.9158, 0.6909, 0.9262, 0.6905, 0.9156, 0.7108, 0.9156, 0.7104, 0.9158, 0.6909, 0.9158, 0.7108, 0.9156, 0.7108, 0.9264, 0.7104, 0.9262, 0.7104, 0.9158, 0.6905, 0.8939, 0.7108, 0.8939, 0.7104, 0.894, 0.6909, 0.894, 0.7108, 0.8939, 0.7108, 0.9046, 0.7104, 0.9044, 0.7104, 0.894, 0.7108, 0.9046, 0.6905, 0.9046, 0.6909, 0.9044, 0.7104, 0.9044, 0.6905, 0.9046, 0.6905, 0.8939, 0.6909, 0.894, 0.6909, 0.9044, 0.7108, 0.935, 0.7303, 0.935, 0.7303, 0.9352, 0.7108, 0.9352, 0.7347, 0.9376, 0.7347, 0.948, 0.7346, 0.948, 0.7346, 0.9376, 0.7303, 0.9354, 0.7108, 0.9354, 0.7108, 0.9352, 0.7303, 0.9352, 0.7347, 0.9271, 0.7347, 0.9376, 0.7346, 0.9376, 0.7346, 0.9271, 0.5131, 0.4479, 0.5131, 0.3369, 0.5138, 0.3369, 0.5138, 0.4479, 0.5259, 0.4479, 0.5251, 0.4479, 0.5251, 0.3369, 0.5259, 0.3369, 0.2648, 0.9864, 0.2648, 0.9857, 0.3231, 0.9857, 0.3231, 0.9864, 0.389, 0.4399, 0.389, 0.3289, 0.4472, 0.3289, 0.4472, 0.4399, 0.3231, 0.9817, 0.3231, 0.9824, 0.2648, 0.9824, 0.2648, 0.9817, 0.5073, 0.3369, 0.5073, 0.4479, 0.449, 0.4479, 0.449, 0.3369])
_ca = me_mesh_035.color_attributes.new('Col', 'BYTE_COLOR', 'CORNER')
_ca.data.foreach_set('color', [1.0, 1.0, 1.0, 1.0, 1.0, 1.0, 1.0, 1.0, 1.0, 1.0, 1.0, 1.0, 1.0, 1.0, 1.0, 1.0, 1.0, 1.0, 1.0, 1.0, 1.0, 1.0, 1.0, 1.0, 1.0, 1.0, 1.0, 1.0, 1.0, 1.0, 1.0, 1.0, 1.0, 1.0, 1.0, 1.0, 1.0, 1.0, 1.0, 1.0, 1.0, 1.0, 1.0, 1.0, 1.0, 1.0, 1.0, 1.0, 1.0, 1.0, 1.0, 1.0, 1.0, 1.0, 1.0, 1.0, 1.0, 1.0, 1.0, 1.0, 1.0, 1.0, 1.0, 1.0, 1.0, 1.0, 1.0, 1.0, 1.0, 1.0, 1.0, 1.0, 1.0, 1.0, 1.0, 1.0, 1.0, 1.0, 1.0, 1.0, 1.0, 1.0, 1.0, 1.0, 1.0, 1.0, 1.0, 1.0, 1.0, 1.0, 1.0, 1.0, 1.0, 1.0, 1.0, 1.0, 1.0, 1.0, 1.0, 1.0, 1.0, 1.0, 1.0, 1.0, 1.0, 1.0, 1.0, 1.0, 1.0, 1.0, 1.0, 1.0, 1.0, 1.0, 1.0, 1.0, 1.0, 1.0, 1.0, 1.0, 1.0, 1.0, 1.0, 1.0, 1.0, 1.0, 1.0, 1.0, 1.0, 1.0, 1.0, 1.0, 1.0, 1.0, 1.0, 1.0, 1.0, 1.0, 1.0, 1.0, 1.0, 1.0, 1.0, 1.0, 1.0, 1.0, 1.0, 1.0, 1.0, 1.0, 1.0, 1.0, 1.0, 1.0, 1.0, 1.0, 1.0, 1.0, 1.0, 1.0, 1.0, 1.0, 1.0, 1.0, 1.0, 1.0, 1.0, 1.0, 1.0, 1.0, 1.0, 1.0, 1.0, 1.0, 1.0, 1.0, 1.0, 1.0, 1.0, 1.0, 1.0, 1.0, 1.0, 1.0, 1.0, 1.0, 1.0, 1.0, 1.0, 1.0, 1.0, 1.0, 1.0, 1.0, 1.0, 1.0, 1.0, 1.0, 1.0, 1.0, 1.0, 1.0, 1.0, 1.0, 1.0, 1.0, 1.0, 1.0, 1.0, 1.0, 1.0, 1.0, 1.0, 1.0, 1.0, 1.0, 1.0, 1.0, 1.0, 1.0, 1.0, 1.0, 1.0, 1.0, 1.0, 1.0, 1.0, 1.0, 1.0, 1.0, 1.0, 1.0, 1.0, 1.0, 1.0, 1.0, 1.0, 1.0, 1.0, 1.0, 1.0, 1.0, 1.0, 1.0, 1.0, 1.0, 1.0, 1.0, 1.0, 1.0, 1.0, 1.0, 1.0, 1.0, 1.0, 1.0, 1.0, 0.0, 0.0, 1.0, 1.0, 0.0, 0.0, 1.0, 1.0, 0.0, 0.0, 1.0, 1.0, 0.0, 0.0, 1.0, 1.0, 0.0, 0.0, 1.0, 1.0, 0.0, 0.0, 1.0, 1.0, 0.0, 0.0, 1.0, 1.0, 0.0, 0.0, 1.0, 1.0, 0.0, 0.0, 1.0, 1.0, 0.0, 0.0, 1.0, 1.0, 0.0, 0.0, 1.0, 1.0, 0.0, 0.0, 1.0, 1.0, 0.0, 0.0, 1.0, 1.0, 0.0, 0.0, 1.0, 1.0, 0.0, 0.0, 1.0, 1.0, 0.0, 0.0, 1.0, 1.0, 0.0, 0.0, 1.0, 1.0, 0.0, 0.0, 1.0, 1.0, 0.0, 0.0, 1.0, 1.0, 0.0, 0.0, 1.0, 1.0, 0.0, 0.0, 1.0, 1.0, 0.0, 0.0, 1.0, 1.0, 0.0, 0.0, 1.0, 1.0, 0.0, 0.0, 1.0])
me_mesh_035.materials.append(mat_wall_010)
me_mesh_035.materials.append(mat_glass_010)
me_mesh_035.materials.append(mat_wall_set_2_slot__3_012)
me_mesh_035.materials.append(mat_wall_set_2_slot__4_012)
me_mesh_035.materials.append(mat_wall_set_2_slot__5_012)
me_mesh_035.materials.append(mat_wall_set_2_slot__6_012)
me_mesh_035.materials.append(mat_wall_set_2_slot__7_012)
me_mesh_035.materials.append(mat_wall_set_2_slot__8_012)
me_mesh_035.materials.append(mat_wall_set_2_slot__9_012)
me_mesh_035.materials.append(mat_wall_set_2_slot__10_012)
me_mesh_035.use_remesh_fix_poles = True
me_mesh_035.use_remesh_preserve_attributes = False
me_mesh_035.update()
me_mesh_035.normals_split_custom_set([tuple(v) for v in zip(*[iter([-1.0, 8.426e-07, 0.0, -1.0, 8.426e-07, 0.0, -1.0, 8.426e-07, 0.0, -1.0, 8.426e-07, 0.0, 1.0, -5.871e-07, 0.0, 1.0, -5.871e-07, 0.0, 1.0, -5.871e-07, 0.0, 1.0, -5.871e-07, 0.0, 4.725e-07, 1.0, 0.0, 4.725e-07, 1.0, 0.0, 4.725e-07, 1.0, 0.0, 4.725e-07, 1.0, 0.0, -3.864e-07, -1.0, 0.0, -3.864e-07, -1.0, 0.0, -3.864e-07, -1.0, 0.0, -3.864e-07, -1.0, 0.0, 1.894e-05, -2.316e-05, 1.0, 1.894e-05, 2.476e-05, 1.0, 4.273e-05, 1.392e-05, 1.0, 4.273e-05, -1.305e-05, 1.0, 1.894e-05, 2.476e-05, 1.0, -1.981e-05, 2.477e-05, 1.0, -4.525e-05, 1.392e-05, 1.0, 4.273e-05, 1.392e-05, 1.0, -1.981e-05, 2.477e-05, 1.0, -1.981e-05, -2.316e-05, 1.0, -4.525e-05, -1.305e-05, 1.0, -4.525e-05, 1.392e-05, 1.0, -1.981e-05, -2.316e-05, 1.0, 1.894e-05, -2.316e-05, 1.0, 4.273e-05, -1.305e-05, 1.0, -4.525e-05, -1.305e-05, 1.0, -3.309e-08, 3.265e-07, -1.0, -2.657e-08, -4.318e-07, -1.0, 1.454e-07, -2.404e-07, -1.0, 1.417e-07, 1.864e-07, -1.0, -2.657e-08, -4.318e-07, -1.0, -5.587e-07, -4.305e-07, -1.0, -1.063e-06, -2.375e-07, -1.0, 1.454e-07, -2.404e-07, -1.0, -5.587e-07, -4.305e-07, -1.0, -5.652e-07, 3.278e-07, -1.0, -1.066e-06, 1.893e-07, -1.0, -1.063e-06, -2.375e-07, -1.0, -5.652e-07, 3.278e-07, -1.0, -3.309e-08, 3.265e-07, -1.0, 1.417e-07, 1.864e-07, -1.0, -1.066e-06, 1.893e-07, -1.0, 1.0, -7.262e-07, 4.037e-12, 1.0, -7.262e-07, 4.037e-12, 1.0, -7.262e-07, 4.037e-12, 1.0, -7.262e-07, 4.037e-12, -1.831e-07, -1.0, 0.0, -1.831e-07, -1.0, 0.0, -1.831e-07, -1.0, 0.0, -1.831e-07, -1.0, 0.0, -1.0, 4.148e-07, 0.0, -1.0, 4.148e-07, 0.0, -1.0, 4.148e-07, 0.0, -1.0, 4.148e-07, 0.0, 3.452e-07, 1.0, 8.916e-06, 3.452e-07, 1.0, 8.916e-06, 3.452e-07, 1.0, 8.916e-06, 3.452e-07, 1.0, 8.916e-06, -1.0, 9.351e-07, 0.0, -1.0, 9.351e-07, 0.0, -1.0, 9.351e-07, 0.0, -1.0, 9.351e-07, 0.0, 1.0, -9.202e-07, 0.0, 1.0, -9.202e-07, 0.0, 1.0, -9.202e-07, 0.0, 1.0, -9.202e-07, 0.0, 3.646e-07, 1.0, 0.0, 3.646e-07, 1.0, 0.0, 3.646e-07, 1.0, 0.0, 3.646e-07, 1.0, 0.0, 1.788e-07, -4.983e-09, 1.0, 1.788e-07, -4.983e-09, 1.0, 1.788e-07, -4.983e-09, 1.0, 1.788e-07, -4.983e-09, 1.0, -4.036e-07, -1.0, 0.0, -4.036e-07, -1.0, 0.0, -4.036e-07, -1.0, 0.0, -4.036e-07, -1.0, 0.0, -1.748e-07, 5.979e-09, -1.0, -1.748e-07, 5.979e-09, -1.0, -1.748e-07, 5.979e-09, -1.0, -1.748e-07, 5.979e-09, -1.0])] * 3)])
me_mesh_036 = bpy.data.meshes.new('Mesh.036')
me_mesh_036.from_pydata([(-190.9, 3.725e-06, 7.5), (-200.0, 3.725e-06, 7.5), (-190.9, 244.3, 7.5), (-200.0, 244.3, 7.5), (-190.9, 0.0, -7.5), (-200.0, 0.0, -7.5), (-190.9, 244.3, -7.5), (-200.0, 244.3, -7.5), (200.0, 244.3, 7.5), (-200.0, 244.3, 7.5), (200.0, 251.9, 7.5), (-200.0, 251.9, 7.5), (200.0, 244.3, -7.5), (-200.0, 244.3, -7.5), (200.0, 251.9, -7.5), (-200.0, 251.9, -7.5), (200.0, -0.0003695, 7.5), (188.5, -0.0003695, 7.5), (200.0, 244.3, 7.5), (188.5, 244.3, 7.5), (200.0, -0.0003733, -7.5), (188.5, -0.0003733, -7.5), (200.0, 244.3, -7.5), (188.5, 244.3, -7.5), (-190.9, 249.5, 4.178), (-190.9, 244.8, 4.178), (-190.9, 249.5, 0.2647), (-190.9, 244.8, 0.2647), (188.5, 249.5, 4.178), (188.5, 244.8, 4.178), (188.5, 249.5, 0.2647), (188.5, 244.8, 0.2647), (-190.9, 249.5, 3.342), (-190.9, 249.5, 1.101), (-190.9, 244.8, 1.101), (-190.9, 244.8, 3.342), (188.5, 244.8, 3.342), (188.5, 244.8, 1.101), (188.5, 249.5, 1.101), (188.5, 249.5, 3.342), (-190.9, 242.7, 1.101), (-190.9, 242.7, 0.2647), (188.5, 242.7, 0.2647), (188.5, 242.7, 1.101), (188.5, 242.7, 3.342), (188.5, 242.7, 4.178), (-190.9, 242.7, 4.178), (-190.9, 242.7, 3.342), (-190.9, 249.5, 7.248), (-190.9, 244.8, 7.248), (-190.9, 249.5, 3.335), (-190.9, 244.8, 3.335), (188.5, 249.5, 7.248), (188.5, 244.8, 7.248), (188.5, 249.5, 3.335), (188.5, 244.8, 3.335), (-190.9, 249.5, 6.412), (-190.9, 249.5, 4.171), (-190.9, 244.8, 4.171), (-190.9, 244.8, 6.412), (188.5, 244.8, 6.412), (188.5, 244.8, 4.171), (188.5, 249.5, 4.171), (188.5, 249.5, 6.412), (-190.9, 242.7, 4.171), (-190.9, 242.7, 3.335), (188.5, 242.7, 3.335), (188.5, 242.7, 4.171), (188.5, 242.7, 6.412), (188.5, 242.7, 7.248), (-190.9, 242.7, 7.248), (-190.9, 242.7, 6.412)], [], [(0, 2, 3, 1), (4, 5, 7, 6), (0, 1, 5, 4), (1, 3, 7, 5), (3, 2, 6, 7), (2, 0, 4, 6), (8, 10, 11, 9), (12, 13, 15, 14), (8, 9, 13, 12), (9, 11, 15, 13), (11, 10, 14, 15), (10, 8, 12, 14), (16, 18, 19, 17), (20, 21, 23, 22), (16, 17, 21, 20), (17, 19, 23, 21), (19, 18, 22, 23), (18, 16, 20, 22), (33, 34, 35, 32), (37, 38, 39, 36), (24, 25, 29, 28), (34, 37, 36, 35), (27, 26, 30, 31), (32, 39, 38, 33), (26, 27, 34, 33), (25, 24, 32, 35), (31, 30, 38, 37), (28, 29, 36, 39), (41, 42, 43, 40), (45, 46, 47, 44), (24, 28, 39, 32), (30, 26, 33, 38), (34, 27, 41, 40), (27, 31, 42, 41), (31, 37, 43, 42), (37, 34, 40, 43), (36, 29, 45, 44), (29, 25, 46, 45), (25, 35, 47, 46), (35, 36, 44, 47), (57, 58, 59, 56), (61, 62, 63, 60), (48, 49, 53, 52), (58, 61, 60, 59), (51, 50, 54, 55), (56, 63, 62, 57), (50, 51, 58, 57), (49, 48, 56, 59), (55, 54, 62, 61), (52, 53, 60, 63), (65, 66, 67, 64), (69, 70, 71, 68), (48, 52, 63, 56), (54, 50, 57, 62), (58, 51, 65, 64), (51, 55, 66, 65), (55, 61, 67, 66), (61, 58, 64, 67), (60, 53, 69, 68), (53, 49, 70, 69), (49, 59, 71, 70), (59, 60, 68, 71)])
me_mesh_036.polygons.foreach_set('use_smooth', [True] * 62)
_k = set([(0, 1), (0, 2), (0, 4), (1, 3), (1, 5), (2, 3), (2, 6), (3, 7), (4, 5), (4, 6), (5, 7), (6, 7), (8, 9), (8, 10), (8, 12), (9, 11), (9, 13), (10, 11), (10, 14), (11, 15), (12, 13), (12, 14), (13, 15), (14, 15), (16, 17), (16, 18), (16, 20), (17, 19), (17, 21), (18, 19), (18, 22), (19, 23), (20, 21), (20, 22), (21, 23), (22, 23), (24, 25), (24, 28), (24, 32), (25, 46), (26, 27), (26, 30), (26, 33), (27, 41), (28, 29), (28, 39), (29, 45), (30, 31), (30, 38), (31, 42), (32, 33), (34, 35), (34, 37), (34, 40), (35, 36), (35, 47), (36, 37), (36, 44), (37, 43), (38, 39), (40, 41), (40, 43), (41, 42), (42, 43), (44, 45), (44, 47), (45, 46), (46, 47), (48, 49), (48, 52), (48, 56), (49, 70), (50, 51), (50, 54), (50, 57), (51, 65), (52, 53), (52, 63), (53, 69), (54, 55), (54, 62), (55, 66), (56, 57), (58, 59), (58, 61), (58, 64), (59, 60), (59, 71), (60, 61), (60, 68), (61, 67), (62, 63), (64, 65), (64, 67), (65, 66), (66, 67), (68, 69), (68, 71), (69, 70), (70, 71)])
me_mesh_036.attributes.new('sharp_edge', 'BOOLEAN', 'EDGE').data.foreach_set('value', [ (min(e.vertices), max(e.vertices)) in _k for e in me_mesh_036.edges])
_uv = me_mesh_036.uv_layers.new(name='UVChannel_1')
_uv.uv.foreach_set('vector', [0.3053, 0.5491, 0.3053, 0.6627, 0.3009, 0.6627, 0.3009, 0.5491, 0.5171, 0.2128, 0.5215, 0.2128, 0.5215, 0.3263, 0.5171, 0.3263, 0.6613, 0.7133, 0.6657, 0.7133, 0.6657, 0.7206, 0.6613, 0.7206, 0.4804, 0.2128, 0.4804, 0.3263, 0.4731, 0.3263, 0.4731, 0.2128, 0.6693, 0.6813, 0.6737, 0.6813, 0.6737, 0.6886, 0.6693, 0.6886, 0.4971, 0.3263, 0.4971, 0.2128, 0.5044, 0.2128, 0.5044, 0.3263, 0.7878, 0.0005, 0.7878, 0.003239, 0.5932, 0.003239, 0.5932, 0.0005, 0.397, 0.0005, 0.5916, 0.0005, 0.5916, 0.003239, 0.397, 0.003239, 0.5892, 0.004505, 0.7838, 0.004505, 0.7838, 0.0118, 0.5892, 0.0118, 0.7407, 0.8255, 0.7407, 0.8282, 0.7334, 0.8282, 0.7334, 0.8255, 0.7934, 0.01251, 0.9881, 0.01251, 0.9881, 0.01981, 0.7934, 0.01981, 0.6613, 0.7641, 0.6613, 0.7614, 0.6686, 0.7614, 0.6686, 0.7641, 0.4707, 0.2128, 0.4707, 0.3263, 0.4651, 0.3263, 0.4651, 0.2128, 0.5091, 0.2128, 0.5147, 0.2128, 0.5147, 0.3263, 0.5091, 0.3263, 0.6613, 0.7294, 0.6669, 0.7294, 0.6669, 0.7367, 0.6613, 0.7367, 0.4924, 0.2128, 0.4924, 0.3263, 0.4851, 0.3263, 0.4851, 0.2128, 0.6653, 0.6973, 0.6709, 0.6973, 0.6709, 0.7046, 0.6653, 0.7046, 0.3089, 0.6627, 0.3089, 0.5491, 0.3162, 0.5491, 0.3162, 0.6627, 0.7121, 0.9469, 0.7118, 0.9469, 0.7118, 0.9467, 0.7121, 0.9467, 0.7118, 0.9471, 0.7121, 0.9471, 0.7121, 0.9473, 0.7118, 0.9473, 0.7316, 0.9152, 0.7314, 0.9152, 0.7314, 0.8824, 0.7316, 0.8824, 0.7332, 0.8824, 0.7332, 0.9152, 0.733, 0.9152, 0.733, 0.8824, 0.711, 0.8694, 0.7113, 0.8694, 0.7113, 0.9022, 0.711, 0.9022, 0.7328, 0.948, 0.7328, 0.9152, 0.733, 0.9152, 0.733, 0.948, 0.7121, 0.947, 0.7118, 0.947, 0.7118, 0.9469, 0.7121, 0.9469, 0.7118, 0.9466, 0.7121, 0.9466, 0.7121, 0.9467, 0.7118, 0.9467, 0.7118, 0.947, 0.7121, 0.947, 0.7121, 0.9471, 0.7118, 0.9471, 0.7121, 0.9474, 0.7118, 0.9474, 0.7118, 0.9473, 0.7121, 0.9473, 0.7354, 0.9152, 0.7354, 0.948, 0.7353, 0.948, 0.7353, 0.9152, 0.7352, 0.9152, 0.7352, 0.8824, 0.7353, 0.8824, 0.7353, 0.9152, 0.7366, 0.948, 0.7366, 0.9152, 0.7366, 0.9152, 0.7366, 0.948, 0.7355, 0.8824, 0.7355, 0.9152, 0.7355, 0.9152, 0.7355, 0.8824, 0.7118, 0.9469, 0.7118, 0.947, 0.7116, 0.947, 0.7116, 0.9469, 0.711, 0.8694, 0.711, 0.9022, 0.7108, 0.9022, 0.7108, 0.8694, 0.7118, 0.947, 0.7118, 0.9471, 0.7116, 0.9471, 0.7116, 0.947, 0.7341, 0.8824, 0.7341, 0.9152, 0.7339, 0.9152, 0.7339, 0.8824, 0.7118, 0.9473, 0.7118, 0.9474, 0.7116, 0.9474, 0.7116, 0.9473, 0.7314, 0.8824, 0.7314, 0.9152, 0.7312, 0.9152, 0.7312, 0.8824, 0.7118, 0.9466, 0.7118, 0.9467, 0.7116, 0.9467, 0.7116, 0.9466, 0.7339, 0.9152, 0.7339, 0.948, 0.7337, 0.948, 0.7337, 0.9152, 0.713, 0.9473, 0.7128, 0.9473, 0.7128, 0.9471, 0.713, 0.9471, 0.7123, 0.9471, 0.7125, 0.9471, 0.7125, 0.9473, 0.7123, 0.9473, 0.7316, 0.948, 0.7314, 0.948, 0.7314, 0.9152, 0.7316, 0.9152, 0.7328, 0.9152, 0.7328, 0.948, 0.7326, 0.948, 0.7326, 0.9152, 0.711, 0.9022, 0.7113, 0.9022, 0.7113, 0.935, 0.711, 0.935, 0.733, 0.948, 0.733, 0.9152, 0.7332, 0.9152, 0.7332, 0.948, 0.713, 0.9474, 0.7128, 0.9474, 0.7128, 0.9473, 0.713, 0.9473, 0.7128, 0.947, 0.713, 0.947, 0.713, 0.9471, 0.7128, 0.9471, 0.7123, 0.947, 0.7125, 0.947, 0.7125, 0.9471, 0.7123, 0.9471, 0.7125, 0.9474, 0.7123, 0.9474, 0.7123, 0.9473, 0.7125, 0.9473, 0.7353, 0.9152, 0.7353, 0.948, 0.7352, 0.948, 0.7352, 0.9152, 0.7355, 0.948, 0.7355, 0.9152, 0.7355, 0.9152, 0.7355, 0.948, 0.7353, 0.9152, 0.7353, 0.8824, 0.7354, 0.8824, 0.7354, 0.9152, 0.7349, 0.8821, 0.7349, 0.9148, 0.7348, 0.9148, 0.7348, 0.8821, 0.7128, 0.9473, 0.7128, 0.9474, 0.7126, 0.9474, 0.7126, 0.9473, 0.711, 0.9022, 0.711, 0.935, 0.7108, 0.935, 0.7108, 0.9022, 0.7123, 0.947, 0.7123, 0.9471, 0.7121, 0.9471, 0.7121, 0.947, 0.7341, 0.9152, 0.7341, 0.948, 0.7339, 0.948, 0.7339, 0.9152, 0.7123, 0.9473, 0.7123, 0.9474, 0.7121, 0.9474, 0.7121, 0.9473, 0.7314, 0.9152, 0.7314, 0.948, 0.7312, 0.948, 0.7312, 0.9152, 0.7128, 0.947, 0.7128, 0.9471, 0.7126, 0.9471, 0.7126, 0.947, 0.7339, 0.8824, 0.7339, 0.9152, 0.7337, 0.9152, 0.7337, 0.8824])
_ca = me_mesh_036.color_attributes.new('Col', 'BYTE_COLOR', 'CORNER')
_ca.data.foreach_set('color', [1.0, 1.0, 1.0, 1.0, 1.0, 1.0, 1.0, 1.0, 1.0, 1.0, 1.0, 1.0, 1.0, 1.0, 1.0, 1.0, 1.0, 1.0, 1.0, 1.0, 1.0, 1.0, 1.0, 1.0, 1.0, 1.0, 1.0, 1.0, 1.0, 1.0, 1.0, 1.0, 1.0, 1.0, 1.0, 1.0, 1.0, 1.0, 1.0, 1.0, 1.0, 1.0, 1.0, 1.0, 1.0, 1.0, 1.0, 1.0, 1.0, 1.0, 1.0, 1.0, 1.0, 1.0, 1.0, 1.0, 1.0, 1.0, 1.0, 1.0, 1.0, 1.0, 1.0, 1.0, 1.0, 1.0, 1.0, 1.0, 1.0, 1.0, 1.0, 1.0, 1.0, 1.0, 1.0, 1.0, 1.0, 1.0, 1.0, 1.0, 1.0, 1.0, 1.0, 1.0, 1.0, 1.0, 1.0, 1.0, 1.0, 1.0, 1.0, 1.0, 1.0, 1.0, 1.0, 1.0, 1.0, 1.0, 1.0, 1.0, 1.0, 1.0, 1.0, 1.0, 1.0, 1.0, 1.0, 1.0, 1.0, 1.0, 1.0, 1.0, 1.0, 1.0, 1.0, 1.0, 1.0, 1.0, 1.0, 1.0, 1.0, 1.0, 1.0, 1.0, 1.0, 1.0, 1.0, 1.0, 1.0, 1.0, 1.0, 1.0, 1.0, 1.0, 1.0, 1.0, 1.0, 1.0, 1.0, 1.0, 1.0, 1.0, 1.0, 1.0, 1.0, 1.0, 1.0, 1.0, 1.0, 1.0, 1.0, 1.0, 1.0, 1.0, 1.0, 1.0, 1.0, 1.0, 1.0, 1.0, 1.0, 1.0, 1.0, 1.0, 1.0, 1.0, 1.0, 1.0, 1.0, 1.0, 1.0, 1.0, 1.0, 1.0, 1.0, 1.0, 1.0, 1.0, 1.0, 1.0, 1.0, 1.0, 1.0, 1.0, 1.0, 1.0, 1.0, 1.0, 1.0, 1.0, 1.0, 1.0, 1.0, 1.0, 1.0, 1.0, 1.0, 1.0, 1.0, 1.0, 1.0, 1.0, 1.0, 1.0, 1.0, 1.0, 1.0, 1.0, 1.0, 1.0, 1.0, 1.0, 1.0, 1.0, 1.0, 1.0, 1.0, 1.0, 1.0, 1.0, 1.0, 1.0, 1.0, 1.0, 1.0, 1.0, 1.0, 1.0, 1.0, 1.0, 1.0, 1.0, 1.0, 1.0, 1.0, 1.0, 1.0, 1.0, 1.0, 1.0, 1.0, 1.0, 1.0, 1.0, 1.0, 1.0, 1.0, 1.0, 1.0, 1.0, 1.0, 1.0, 1.0, 1.0, 1.0, 1.0, 1.0, 1.0, 1.0, 1.0, 1.0, 1.0, 1.0, 1.0, 1.0, 1.0, 1.0, 1.0, 1.0, 1.0, 1.0, 1.0, 1.0, 1.0, 1.0, 1.0, 1.0, 1.0, 1.0, 1.0, 1.0, 1.0, 1.0, 1.0, 1.0, 1.0, 1.0, 1.0, 1.0, 1.0, 1.0, 1.0, 1.0, 1.0, 1.0, 1.0, 1.0, 1.0, 1.0, 1.0, 1.0, 1.0, 1.0, 1.0, 1.0, 1.0, 1.0, 1.0, 1.0, 1.0, 1.0, 1.0, 1.0, 1.0, 1.0, 1.0, 1.0, 1.0, 1.0, 1.0, 1.0, 1.0, 1.0, 1.0, 1.0, 1.0, 1.0, 1.0, 1.0, 1.0, 1.0, 1.0, 1.0, 1.0, 1.0, 1.0, 1.0, 1.0, 1.0, 1.0, 1.0, 1.0, 1.0, 1.0, 1.0, 1.0, 1.0, 1.0, 1.0, 1.0, 1.0, 1.0, 1.0, 1.0, 1.0, 1.0, 1.0, 1.0, 1.0, 1.0, 1.0, 1.0, 1.0, 1.0, 1.0, 1.0, 1.0, 1.0, 1.0, 1.0, 1.0, 1.0, 1.0, 1.0, 1.0, 1.0, 1.0, 1.0, 1.0, 1.0, 1.0, 1.0, 1.0, 1.0, 1.0, 1.0, 1.0, 1.0, 1.0, 1.0, 1.0, 1.0, 1.0, 1.0, 1.0, 1.0, 1.0, 1.0, 1.0, 1.0, 1.0, 1.0, 1.0, 1.0, 1.0, 1.0, 1.0, 1.0, 1.0, 1.0, 1.0, 1.0, 1.0, 1.0, 1.0, 1.0, 1.0, 1.0, 1.0, 1.0, 1.0, 1.0, 1.0, 1.0, 1.0, 1.0, 1.0, 1.0, 1.0, 1.0, 1.0, 1.0, 1.0, 1.0, 1.0, 1.0, 1.0, 1.0, 1.0, 1.0, 1.0, 1.0, 1.0, 1.0, 1.0, 1.0, 1.0, 1.0, 1.0, 1.0, 1.0, 1.0, 1.0, 1.0, 1.0, 1.0, 1.0, 1.0, 1.0, 1.0, 1.0, 1.0, 1.0, 1.0, 1.0, 1.0, 1.0, 1.0, 1.0, 1.0, 1.0, 1.0, 1.0, 1.0, 1.0, 1.0, 1.0, 1.0, 1.0, 1.0, 1.0, 1.0, 1.0, 1.0, 1.0, 1.0, 1.0, 1.0, 1.0, 1.0, 1.0, 1.0, 1.0, 1.0, 1.0, 1.0, 1.0, 1.0, 1.0, 1.0, 1.0, 1.0, 1.0, 1.0, 1.0, 1.0, 1.0, 1.0, 1.0, 1.0, 1.0, 1.0, 1.0, 1.0, 1.0, 1.0, 1.0, 1.0, 1.0, 1.0, 1.0, 1.0, 1.0, 1.0, 1.0, 1.0, 1.0, 1.0, 1.0, 1.0, 1.0, 1.0, 1.0, 1.0, 1.0, 1.0, 1.0, 1.0, 1.0, 1.0, 1.0, 1.0, 1.0, 1.0, 1.0, 1.0, 1.0, 1.0, 1.0, 1.0, 1.0, 1.0, 1.0, 1.0, 1.0, 1.0, 1.0, 1.0, 1.0, 1.0, 1.0, 1.0, 1.0, 1.0, 1.0, 1.0, 1.0, 1.0, 1.0, 1.0, 1.0, 1.0, 1.0, 1.0, 1.0, 1.0, 1.0, 1.0, 1.0, 1.0, 1.0, 1.0, 1.0, 1.0, 1.0, 1.0, 1.0, 1.0, 1.0, 1.0, 1.0, 1.0, 1.0, 1.0, 1.0, 1.0, 1.0, 1.0, 1.0, 1.0, 1.0, 1.0, 1.0, 1.0, 1.0, 1.0, 1.0, 1.0, 1.0, 1.0, 1.0, 1.0, 1.0, 1.0, 1.0, 1.0, 1.0, 1.0, 1.0, 1.0, 1.0, 1.0, 1.0, 1.0, 1.0, 1.0, 1.0, 1.0, 1.0, 1.0, 1.0, 1.0, 1.0, 1.0, 1.0, 1.0, 1.0, 1.0, 1.0, 1.0, 1.0, 1.0, 1.0, 1.0, 1.0, 1.0, 1.0, 1.0, 1.0, 1.0, 1.0, 1.0, 1.0, 1.0, 1.0, 1.0, 1.0, 1.0, 1.0, 1.0, 1.0, 1.0, 1.0, 1.0, 1.0, 1.0, 1.0, 1.0, 1.0, 1.0, 1.0, 1.0, 1.0, 1.0, 1.0, 1.0, 1.0, 1.0, 1.0, 1.0, 1.0, 1.0, 1.0, 1.0, 1.0, 1.0, 1.0, 1.0, 1.0, 1.0, 1.0, 1.0, 1.0, 1.0, 1.0, 1.0, 1.0, 1.0, 1.0, 1.0, 1.0, 1.0, 1.0, 1.0, 1.0, 1.0, 1.0, 1.0, 1.0, 1.0, 1.0, 1.0, 1.0, 1.0, 1.0, 1.0, 1.0, 1.0, 1.0, 1.0, 1.0, 1.0, 1.0, 1.0, 1.0, 1.0, 1.0, 1.0, 1.0, 1.0, 1.0, 1.0, 1.0, 1.0, 1.0, 1.0, 1.0, 1.0, 1.0, 1.0, 1.0, 1.0, 1.0, 1.0, 1.0, 1.0, 1.0, 1.0, 1.0, 1.0, 1.0, 1.0, 1.0, 1.0, 1.0, 1.0, 1.0, 1.0, 1.0, 1.0, 1.0, 1.0, 1.0, 1.0, 1.0, 1.0, 1.0, 1.0, 1.0, 1.0, 1.0, 1.0, 1.0, 1.0, 1.0, 1.0, 1.0, 1.0, 1.0, 1.0, 1.0, 1.0, 1.0, 1.0, 1.0, 1.0, 1.0, 1.0, 1.0, 1.0, 1.0, 1.0, 1.0, 1.0, 1.0, 1.0, 1.0, 1.0, 1.0, 1.0, 1.0, 1.0, 1.0, 1.0, 1.0, 1.0, 1.0, 1.0, 1.0, 1.0, 1.0, 1.0, 1.0, 1.0, 1.0, 1.0, 1.0, 1.0, 1.0, 1.0, 1.0, 1.0, 1.0, 1.0, 1.0, 1.0, 1.0, 1.0, 1.0, 1.0, 1.0, 1.0, 1.0, 1.0, 1.0, 1.0, 1.0, 1.0, 1.0, 1.0, 1.0, 1.0, 1.0, 1.0, 1.0, 1.0, 1.0, 1.0, 1.0, 1.0, 1.0, 1.0, 1.0, 1.0, 1.0, 1.0, 1.0, 1.0, 1.0, 1.0, 1.0, 1.0, 1.0, 1.0, 1.0, 1.0, 1.0, 1.0, 1.0, 1.0, 1.0, 1.0, 1.0, 1.0, 1.0, 1.0, 1.0, 1.0, 1.0, 1.0, 1.0, 1.0, 1.0, 1.0, 1.0, 1.0, 1.0, 1.0, 1.0, 1.0, 1.0, 1.0, 1.0, 1.0, 1.0, 1.0, 1.0, 1.0, 1.0, 1.0, 1.0, 1.0, 1.0, 1.0, 1.0, 1.0, 1.0, 1.0, 1.0, 1.0, 1.0, 1.0, 1.0, 1.0, 1.0, 1.0, 1.0, 1.0, 1.0, 1.0, 1.0, 1.0, 1.0, 1.0, 1.0, 1.0, 1.0, 1.0, 1.0, 1.0, 1.0, 1.0, 1.0, 1.0, 1.0, 1.0, 1.0, 1.0, 1.0, 1.0, 1.0, 1.0, 1.0, 1.0, 1.0, 1.0, 1.0, 1.0, 1.0, 1.0, 1.0, 1.0, 1.0, 1.0, 1.0, 1.0, 1.0, 1.0, 1.0, 1.0, 1.0, 1.0, 1.0, 1.0, 1.0, 1.0, 1.0, 1.0, 1.0, 1.0, 1.0, 1.0, 1.0, 1.0, 1.0, 1.0, 1.0, 1.0, 1.0, 1.0, 1.0, 1.0, 1.0, 1.0, 1.0, 1.0, 1.0, 1.0, 1.0, 1.0, 1.0, 1.0])
me_mesh_036.materials.append(mat_wall_010)
me_mesh_036.materials.append(mat_glass_010)
me_mesh_036.materials.append(mat_wall_set_2_slot__3_013)
me_mesh_036.materials.append(mat_wall_set_2_slot__4_013)
me_mesh_036.materials.append(mat_wall_set_2_slot__5_013)
me_mesh_036.materials.append(mat_wall_set_2_slot__6_013)
me_mesh_036.materials.append(mat_wall_set_2_slot__7_013)
me_mesh_036.materials.append(mat_wall_set_2_slot__8_013)
me_mesh_036.materials.append(mat_wall_set_2_slot__9_013)
me_mesh_036.materials.append(mat_wall_set_2_slot__10_013)
me_mesh_036.use_remesh_fix_poles = True
me_mesh_036.use_remesh_preserve_attributes = False
me_mesh_036.update()
me_mesh_036.normals_split_custom_set([tuple(v) for v in zip(*[iter([-3.905e-06, 1.171e-08, 1.0, -3.905e-06, 1.171e-08, 1.0, -3.905e-06, 1.171e-08, 1.0, -3.905e-06, 1.171e-08, 1.0, 3.74e-06, -8.785e-09, -1.0, 3.74e-06, -8.785e-09, -1.0, 3.74e-06, -8.785e-09, -1.0, 3.74e-06, -8.785e-09, -1.0, -9.385e-13, -1.0, 2.484e-07, -9.385e-13, -1.0, 2.484e-07, -9.385e-13, -1.0, 2.484e-07, -9.385e-13, -1.0, 2.484e-07, -1.0, 8.954e-08, 0.0, -1.0, 8.954e-08, 0.0, -1.0, 8.954e-08, 0.0, -1.0, 8.954e-08, 0.0, 0.0, 1.0, 0.0, 0.0, 1.0, 0.0, 0.0, 1.0, 0.0, 0.0, 1.0, 0.0, 1.0, -7.454e-08, 1.017e-06, 1.0, -7.454e-08, 1.017e-06, 1.0, -7.454e-08, 1.017e-06, 1.0, -7.454e-08, 1.017e-06, -3.122e-07, 3.122e-07, 1.0, -3.122e-07, 3.122e-07, 1.0, -3.122e-07, 3.122e-07, 1.0, -3.122e-07, 3.122e-07, 1.0, 3.022e-07, -4.371e-07, -1.0, 3.022e-07, -4.371e-07, -1.0, 3.022e-07, -4.371e-07, -1.0, 3.022e-07, -4.371e-07, -1.0, 0.0, -1.0, 0.0, 0.0, -1.0, 0.0, 0.0, -1.0, 0.0, 0.0, -1.0, 0.0, -1.0, -5.662e-07, -2.035e-06, -1.0, -5.662e-07, -2.035e-06, -1.0, -5.662e-07, -2.035e-06, -1.0, -5.662e-07, -2.035e-06, 0.0, 1.0, 0.0, 0.0, 1.0, 0.0, 0.0, 1.0, 0.0, 0.0, 1.0, 0.0, 1.0, -5.662e-07, 0.0, 1.0, -5.662e-07, 0.0, 1.0, -5.662e-07, 0.0, 1.0, -5.662e-07, 0.0, -2.901e-06, 7.809e-09, 1.0, -2.901e-06, 7.809e-09, 1.0, -2.901e-06, 7.809e-09, 1.0, -2.901e-06, 7.809e-09, 1.0, 2.382e-06, -8.785e-09, -1.0, 2.382e-06, -8.785e-09, -1.0, 2.382e-06, -8.785e-09, -1.0, 2.382e-06, -8.785e-09, -1.0, -6.619e-13, -1.0, 2.484e-07, -6.619e-13, -1.0, 2.484e-07, -6.619e-13, -1.0, 2.484e-07, -6.619e-13, -1.0, 2.484e-07, -1.0, -7.358e-08, 0.0, -1.0, -7.358e-08, 0.0, -1.0, -7.358e-08, 0.0, -1.0, -7.358e-08, 0.0, 0.0, 1.0, 0.0, 0.0, 1.0, 0.0, 0.0, 1.0, 0.0, 0.0, 1.0, 0.0, 1.0, 2.291e-08, 0.0, 1.0, 2.291e-08, 0.0, 1.0, 2.291e-08, 0.0, 1.0, 2.291e-08, 0.0, -1.0, -2.434e-08, 0.0, -1.0, -1.623e-08, 0.0, -1.0, 2.728e-08, 0.0, -1.0, 4.092e-08, 0.0, 1.0, 0.0, 0.0, 1.0, 0.0, 0.0, 1.0, 0.0, 0.0, 1.0, 0.0, 0.0, 2.755e-08, 0.0, 1.0, 2.733e-08, 0.0, 1.0, 2.733e-08, 0.0, 1.0, 2.755e-08, 0.0, 1.0, 1.207e-07, -1.0, 0.0, 1.207e-07, -1.0, 0.0, 1.207e-07, -1.0, 0.0, 1.207e-07, -1.0, 0.0, -3.532e-08, 0.0, -1.0, -3.536e-08, 0.0, -1.0, -3.536e-08, 0.0, -1.0, -3.532e-08, 0.0, -1.0, -1.609e-07, 1.0, 0.0, -1.609e-07, 1.0, 0.0, -1.609e-07, 1.0, 0.0, -1.609e-07, 1.0, 0.0, -1.0, 0.0, 0.0, -1.0, 0.0, 0.0, -1.0, -1.623e-08, 0.0, -1.0, -2.434e-08, 0.0, -1.0, 6.526e-08, 0.0, -1.0, 1.305e-07, 0.0, -1.0, 4.092e-08, 0.0, -1.0, 2.728e-08, 0.0, 1.0, 0.0, 0.0, 1.0, 0.0, 0.0, 1.0, 0.0, 0.0, 1.0, 0.0, 0.0, 1.0, 0.0, 0.0, 1.0, 0.0, 0.0, 1.0, 0.0, 0.0, 1.0, 0.0, 0.0, 1.207e-07, -1.0, 0.0, 1.207e-07, -1.0, 0.0, 1.207e-07, -1.0, 0.0, 1.207e-07, -1.0, 0.0, 1.207e-07, -1.0, 0.0, 1.207e-07, -1.0, 0.0, 1.207e-07, -1.0, 0.0, 1.207e-07, -1.0, 0.0, -1.609e-07, 1.0, 0.0, -1.609e-07, 1.0, 0.0, -1.609e-07, 1.0, 0.0, -1.609e-07, 1.0, 0.0, -1.609e-07, 1.0, 0.0, -1.609e-07, 1.0, 0.0, -1.609e-07, 1.0, 0.0, -1.609e-07, 1.0, 0.0, -1.0, -1.623e-08, 0.0, -1.0, 0.0, 0.0, -1.0, 0.0, 0.0, -1.0, 0.0, 0.0, -3.532e-08, 0.0, -1.0, -3.532e-08, 0.0, -1.0, -3.529e-08, 0.0, -1.0, -3.529e-08, 0.0, -1.0, 1.0, 0.0, 0.0, 1.0, 0.0, 0.0, 1.0, 0.0, 0.0, 1.0, 0.0, 0.0, 3.491e-08, 0.0, 1.0, 3.491e-08, 0.0, 1.0, 3.491e-08, 0.0, 1.0, 3.491e-08, 0.0, 1.0, 1.0, 0.0, 0.0, 1.0, 0.0, 0.0, 1.0, 0.0, 0.0, 1.0, 0.0, 0.0, 2.733e-08, 0.0, 1.0, 2.733e-08, 0.0, 1.0, 2.712e-08, 0.0, 1.0, 2.712e-08, 0.0, 1.0, -1.0, 6.526e-08, 0.0, -1.0, 2.728e-08, 0.0, -1.0, 0.0, 0.0, -1.0, 0.0, 0.0, -2.486e-08, 0.0, -1.0, -2.486e-08, 0.0, -1.0, -2.486e-08, 0.0, -1.0, -2.486e-08, 0.0, -1.0, -1.0, 0.0, 0.0, -1.0, 0.0, 0.0, -1.0, 0.0, 0.0, -1.0, 0.0, 0.0, 1.0, 0.0, 0.0, 1.0, 0.0, 0.0, 1.0, 0.0, 0.0, 1.0, 0.0, 0.0, 2.543e-08, 0.0, 1.0, 2.606e-08, 0.0, 1.0, 2.606e-08, 0.0, 1.0, 2.543e-08, 0.0, 1.0, 1.207e-07, -1.0, 0.0, 1.207e-07, -1.0, 0.0, 1.207e-07, -1.0, 0.0, 1.207e-07, -1.0, 0.0, -2.761e-08, 0.0, -1.0, -2.755e-08, 0.0, -1.0, -2.755e-08, 0.0, -1.0, -2.761e-08, 0.0, -1.0, -1.609e-07, 1.0, 0.0, -1.609e-07, 1.0, 0.0, -1.609e-07, 1.0, 0.0, -1.609e-07, 1.0, 0.0, -1.0, 0.0, 0.0, -1.0, 0.0, 0.0, -1.0, 0.0, 0.0, -1.0, 0.0, 0.0, -1.0, 0.0, 0.0, -1.0, 0.0, 0.0, -1.0, 0.0, 0.0, -1.0, 0.0, 0.0, 1.0, 0.0, 0.0, 1.0, 0.0, 0.0, 1.0, 0.0, 0.0, 1.0, 0.0, 0.0, 1.0, 0.0, 0.0, 1.0, 0.0, 0.0, 1.0, 0.0, 0.0, 1.0, 0.0, 0.0, 1.207e-07, -1.0, 0.0, 1.207e-07, -1.0, 0.0, 1.207e-07, -1.0, 0.0, 1.207e-07, -1.0, 0.0, 1.207e-07, -1.0, 0.0, 1.207e-07, -1.0, 0.0, 1.207e-07, -1.0, 0.0, 1.207e-07, -1.0, 0.0, -1.609e-07, 1.0, 0.0, -1.609e-07, 1.0, 0.0, -1.609e-07, 1.0, 0.0, -1.609e-07, 1.0, 0.0, -1.609e-07, 1.0, 0.0, -1.609e-07, 1.0, 0.0, -1.609e-07, 1.0, 0.0, -1.609e-07, 1.0, 0.0, -1.0, 0.0, 0.0, -1.0, 0.0, 0.0, -1.0, 0.0, 0.0, -1.0, 0.0, 0.0, -2.761e-08, 0.0, -1.0, -2.761e-08, 0.0, -1.0, -2.768e-08, 0.0, -1.0, -2.768e-08, 0.0, -1.0, 1.0, 0.0, 0.0, 1.0, 0.0, 0.0, 1.0, 0.0, 0.0, 1.0, 0.0, 0.0, 2.994e-08, 0.0, 1.0, 2.994e-08, 0.0, 1.0, 2.994e-08, 0.0, 1.0, 2.994e-08, 0.0, 1.0, 1.0, 0.0, 0.0, 1.0, 0.0, 0.0, 1.0, 0.0, 0.0, 1.0, 0.0, 0.0, 2.606e-08, 0.0, 1.0, 2.606e-08, 0.0, 1.0, 2.669e-08, 0.0, 1.0, 2.669e-08, 0.0, 1.0, -1.0, 0.0, 0.0, -1.0, 0.0, 0.0, -1.0, 0.0, 0.0, -1.0, 0.0, 0.0, -2.563e-08, 0.0, -1.0, -2.563e-08, 0.0, -1.0, -2.563e-08, 0.0, -1.0, -2.563e-08, 0.0, -1.0])] * 3)])

# ---- objects
ob_light = bpy.data.objects.new('Light', light_light)
ob_camera = bpy.data.objects.new('Camera', cam_camera)
ob_glass_plane = bpy.data.objects.new('Glass Plane', me_mesh_033)
ob_glass_plane_001 = bpy.data.objects.new('Glass Plane.001', me_mesh_034)
ob_glass_plane_002 = bpy.data.objects.new('Glass Plane.002', me_mesh_035)
ob_wall_with_windows_set_10 = bpy.data.objects.new('wall with windows set 10', me_mesh_036)

# ---- transforms, parenting, visibility, modifiers, constraints
ob_light.location = (4.076, 1.005, 5.904)
ob_light.rotation_euler = (0.6503, 0.05522, 1.866)
ob_light.lock_rotations_4d = False
ob_light.empty_display_type = 'ARROWS'
ob_light.color = (0.0, 0.0, 0.0, 0.0)
ob_light.lineart.crease_threshold = 0.0
ob_camera.location = (7.359, -6.926, 4.958)
ob_camera.rotation_euler = (1.109, 0.0, 0.8149)
ob_camera.lock_rotations_4d = False
ob_camera.empty_display_type = 'ARROWS'
ob_camera.color = (0.0, 0.0, 0.0, 0.0)
ob_camera.display_type = 'WIRE'
ob_camera.lineart.crease_threshold = 0.0
ob_glass_plane.location = (0.0, 0.0, 0.0)
ob_glass_plane.rotation_euler = (1.571, -0.0, 0.0)
ob_glass_plane.scale = (0.01, 0.01, 0.01)
ob_glass_plane.color = (0.8, 0.8, 0.8, 1.0)
ob_glass_plane_001.location = (0.0, 0.0, 0.0)
ob_glass_plane_001.rotation_euler = (1.571, -0.0, 0.0)
ob_glass_plane_001.scale = (0.01, 0.01, 0.01)
ob_glass_plane_001.color = (0.8, 0.8, 0.8, 1.0)
ob_glass_plane_002.location = (0.0, 0.04, 0.0)
ob_glass_plane_002.rotation_euler = (1.571, -0.0, 0.0)
ob_glass_plane_002.scale = (0.01, 0.01, 0.01)
ob_glass_plane_002.color = (0.8, 0.8, 0.8, 1.0)
ob_wall_with_windows_set_10.location = (0.0, 0.0, 0.0)
ob_wall_with_windows_set_10.rotation_euler = (1.571, -0.0, 0.0)
ob_wall_with_windows_set_10.scale = (0.01, 0.01, 0.01)
ob_wall_with_windows_set_10.color = (0.8, 0.8, 0.8, 1.0)

# ---- collection membership
col_collection.objects.link(ob_light)
col_collection.objects.link(ob_camera)
col_collection.objects.link(ob_glass_plane)
col_collection.objects.link(ob_glass_plane_001)
col_collection.objects.link(ob_glass_plane_002)
col_collection.objects.link(ob_wall_with_windows_set_10)

# ---- scene / render settings (as saved in the file)
scene.camera = ob_camera
scene.frame_start = 1; scene.frame_end = 250; scene.frame_set(1)
scene.render.engine = 'BLENDER_EEVEE_NEXT'
scene.render.fps = 30
scene.cycles.sampling_pattern = 'TABULATED_SOBOL'
scene.cycles.use_light_tree = False
scene.view_settings.view_transform = 'Filmic'
bpy.context.view_layer.update()
